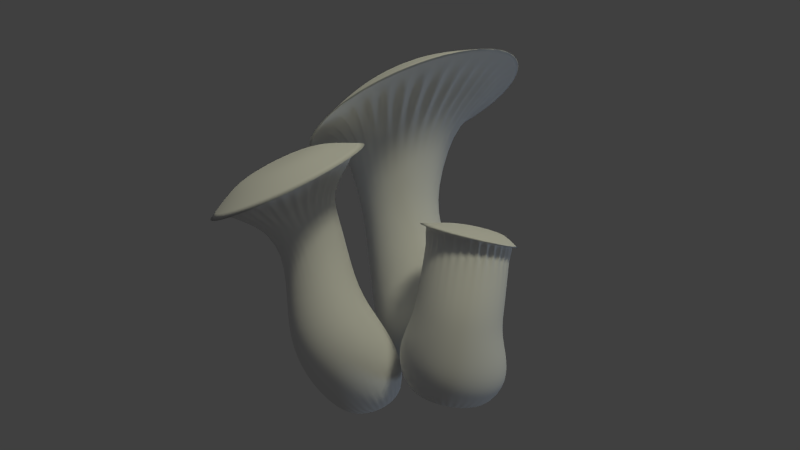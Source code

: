 # Source: Pleurotus_eryngii.blend  (saved by Blender 2.78.0; exported with 4.5.12 LTS)
import bpy
from mathutils import Matrix  # noqa: F401  (used for matrix-valued properties, if any)

bpy.ops.wm.read_factory_settings(use_empty=True)
scene = bpy.context.scene
scene.name = 'Scene'

# ---- collections
col_collection_1 = bpy.data.collections.new('Collection 1'); scene.collection.children.link(col_collection_1)

# ---- materials (node trees are filled in below, after node groups)
mat_xbg = bpy.data.materials.new('XBG')
mat_xbg.alpha_threshold = 0.0
mat_xbg.use_transparent_shadow = False
mat_xbg.preview_render_type = 'CUBE'
mat_xbg.roughness = 0.5
mat_xbg.specular_intensity = 0.0
mat_xbg.line_color = (0.0, 0.0, 0.0, 1.0)

# ---- material node trees

# ---- world
world_world = bpy.data.worlds.new('World'); scene.world = world_world
world_world.color = (0.05088, 0.05088, 0.05088)
world_world.use_sun_shadow = False
world_world.sun_shadow_jitter_overblur = 0.0
world_world.cycles.sampling_method = 'NONE'
world_world.cycles.sample_map_resolution = 256

# ---- cameras
cam_camera_001 = bpy.data.cameras.new('Camera.001')
cam_camera_001.clip_end = 100.0
cam_camera_001.lens = 35.0
cam_camera_001.sensor_width = 32.0
cam_camera_001.sensor_height = 18.0
cam_camera_001.display_size = 2.0
cam_camera_001.dof.focus_distance = 0.0
cam_camera_001.dof.aperture_fstop = 128.0
cam_camera_001.dof.aperture_blades = 6

# ---- lights
light_hemi = bpy.data.lights.new('Hemi', 'SUN')
light_hemi.color = (0.5979, 0.7732, 1.0)
light_hemi.transmission_factor = 0.0
light_hemi.angle = 0.1993
light_hemi.energy = 0.25
light_hemi.shadow_buffer_clip_start = 0.5
light_hemi.shadow_soft_size = 0.1
light_hemi.shadow_cascade_max_distance = 1000.0
light_hemi.cycles.use_multiple_importance_sampling = False
light_sun = bpy.data.lights.new('Sun', 'SUN')
light_sun.color = (1.0, 0.9799, 0.7027)
light_sun.transmission_factor = 0.0
light_sun.angle = 0.1993
light_sun.energy = 1.0
light_sun.shadow_buffer_clip_start = 0.5
light_sun.shadow_soft_size = 0.1
light_sun.shadow_cascade_max_distance = 1000.0
light_sun.cycles.use_multiple_importance_sampling = False
light_lamp_001 = bpy.data.lights.new('Lamp.001', 'POINT')
light_lamp_001.color = (0.8322, 0.8347, 1.0)
light_lamp_001.transmission_factor = 0.0
light_lamp_001.cutoff_distance = 30.0
light_lamp_001.energy = 25.0
light_lamp_001.shadow_buffer_clip_start = 1.001
light_lamp_001.shadow_soft_size = 5.0
light_lamp_001.shadow_maximum_resolution = 0.006
light_lamp_001.use_absolute_resolution = True
light_lamp_001.cycles.use_multiple_importance_sampling = False
light_lamp = bpy.data.lights.new('Lamp', 'POINT')
light_lamp.color = (0.8941, 1.0, 0.9004)
light_lamp.transmission_factor = 0.0
light_lamp.cutoff_distance = 30.0
light_lamp.energy = 100.0
light_lamp.shadow_buffer_clip_start = 1.001
light_lamp.shadow_soft_size = 5.0
light_lamp.shadow_maximum_resolution = 0.006
light_lamp.use_absolute_resolution = True
light_lamp.cycles.use_multiple_importance_sampling = False

# ---- meshes
me_pleurotus_eryngii_002 = bpy.data.meshes.new('Pleurotus eryngii.002')
me_pleurotus_eryngii_002.from_pydata([(-6.26e-08, 0.5609, -4.46e-07), (0.1795, 0.9035, 5.581), (0.1094, 0.5501, -4.46e-07), (0.3453, 0.8916, 5.604), (0.2147, 0.5182, -4.46e-07), (0.5049, 0.8472, 5.626), (0.3116, 0.4664, -4.46e-07), (0.652, 0.772, 5.647), (0.3966, 0.3966, -4.46e-07), (0.781, 0.669, 5.666), (0.4664, 0.3116, -4.46e-07), (0.8869, 0.5421, 5.682), (0.5182, 0.2147, -4.46e-07), (0.9658, 0.3962, 5.694), (0.5501, 0.1094, -4.46e-07), (1.014, 0.2368, 5.702), (0.5609, -1.029e-07, -4.46e-07), (1.031, 0.07011, 5.706), (0.5501, -0.1094, -4.46e-07), (1.015, -0.09746, 5.705), (0.5182, -0.2147, -4.46e-07), (0.967, -0.2595, 5.7), (0.4664, -0.3116, -4.46e-07), (0.8887, -0.4097, 5.69), (0.3966, -0.3966, -4.46e-07), (0.7833, -0.5424, 5.677), (0.3116, -0.4664, -4.46e-07), (0.6547, -0.6525, 5.66), (0.2147, -0.5182, -4.46e-07), (0.5078, -0.7356, 5.641), (0.1094, -0.5501, -4.46e-07), (0.3485, -0.7887, 5.62), (-2.454e-07, -0.5609, -4.46e-07), (0.1827, -0.8097, 5.597), (-0.1094, -0.5501, -4.46e-07), (0.01683, -0.7978, 5.574), (-0.2147, -0.5182, -4.46e-07), (-0.1427, -0.7534, 5.552), (-0.3116, -0.4664, -4.46e-07), (-0.2898, -0.6783, 5.531), (-0.3966, -0.3966, -4.46e-07), (-0.4188, -0.5753, 5.512), (-0.4664, -0.3116, -4.46e-07), (-0.5248, -0.4483, 5.497), (-0.5182, -0.2147, -4.46e-07), (-0.6036, -0.3024, 5.484), (-0.5501, -0.1094, -4.46e-07), (-0.6523, -0.143, 5.476), (-0.5609, 3.964e-07, -4.46e-07), (-0.6689, 0.02367, 5.473), (-0.5501, 0.1094, -4.46e-07), (-0.6529, 0.1912, 5.473), (-0.5182, 0.2147, -4.46e-07), (-0.6049, 0.3533, 5.478), (-0.4664, 0.3116, -4.46e-07), (-0.5266, 0.5035, 5.488), (-0.3966, 0.3966, -4.46e-07), (-0.4211, 0.6362, 5.501), (-0.3116, 0.4664, -4.46e-07), (-0.2925, 0.7462, 5.518), (-0.2147, 0.5182, -4.46e-07), (-0.1457, 0.8294, 5.537), (-0.1094, 0.5501, -4.46e-07), (0.01366, 0.8825, 5.559), (-1.119e-07, 0.9418, 0.9272), (0.08513, 0.9969, 1.848), (0.1964, 0.9894, 2.756), (0.1957, 0.9701, 3.683), (0.1342, 0.7602, 5.253), (0.2786, 0.746, 5.26), (0.3389, 0.956, 3.683), (0.3434, 0.975, 2.756), (0.2676, 0.9789, 1.848), (0.1837, 0.9237, 0.9272), (0.4174, 0.7039, 5.265), (0.4766, 0.9142, 3.683), (0.4847, 0.9321, 2.756), (0.4431, 0.9257, 1.848), (0.3604, 0.8701, 0.9272), (0.5454, 0.6355, 5.27), (0.6035, 0.8463, 3.683), (0.615, 0.8625, 2.756), (0.6048, 0.8392, 1.848), (0.5232, 0.7831, 0.9272), (0.6576, 0.5434, 5.275), (0.7148, 0.7551, 3.683), (0.7292, 0.7688, 2.756), (0.7465, 0.7229, 1.848), (0.6659, 0.6659, 0.9272), (0.7496, 0.4313, 5.278), (0.806, 0.6438, 3.683), (0.8229, 0.6546, 2.756), (0.8628, 0.5812, 1.848), (0.7831, 0.5232, 0.9272), (0.818, 0.3033, 5.28), (0.8739, 0.5169, 3.683), (0.8925, 0.5243, 2.756), (0.9492, 0.4195, 1.848), (0.8701, 0.3604, 0.9272), (0.8602, 0.1644, 5.281), (0.9157, 0.3792, 3.683), (0.9354, 0.383, 2.756), (1.002, 0.244, 1.848), (0.9237, 0.1837, 0.9272), (0.8744, 0.02001, 5.282), (0.9298, 0.236, 3.683), (0.9499, 0.236, 2.756), (1.02, 0.06156, 1.848), (0.9418, -1.975e-07, 0.9272), (0.8602, -0.1244, 5.281), (0.9157, 0.09277, 3.683), (0.9354, 0.08899, 2.756), (1.002, -0.1209, 1.848), (0.9237, -0.1837, 0.9272), (0.818, -0.2633, 5.28), (0.8739, -0.04494, 3.683), (0.8925, -0.05236, 2.756), (0.9492, -0.2964, 1.848), (0.8701, -0.3604, 0.9272), (0.7496, -0.3912, 5.278), (0.806, -0.1719, 3.683), (0.8229, -0.1826, 2.756), (0.8628, -0.4581, 1.848), (0.7831, -0.5232, 0.9272), (0.6576, -0.5034, 5.275), (0.7148, -0.2831, 3.683), (0.7292, -0.2968, 2.756), (0.7465, -0.5998, 1.848), (0.6659, -0.6659, 0.9272), (0.5454, -0.5955, 5.27), (0.6035, -0.3744, 3.683), (0.615, -0.3905, 2.756), (0.6048, -0.7161, 1.848), (0.5232, -0.7831, 0.9272), (0.4174, -0.6639, 5.265), (0.4766, -0.4422, 3.683), (0.4847, -0.4601, 2.756), (0.4431, -0.8025, 1.848), (0.3604, -0.8701, 0.9272), (0.2786, -0.706, 5.26), (0.3389, -0.484, 3.683), (0.3434, -0.503, 2.756), (0.2676, -0.8558, 1.848), (0.1837, -0.9237, 0.9272), (0.1342, -0.7202, 5.253), (0.1957, -0.4981, 3.683), (0.1964, -0.5175, 2.756), (0.08513, -0.8737, 1.848), (-4.188e-07, -0.9418, 0.9272), (-0.01023, -0.706, 5.245), (0.05247, -0.484, 3.683), (0.04941, -0.503, 2.756), (-0.09734, -0.8558, 1.848), (-0.1837, -0.9237, 0.9272), (-0.1491, -0.6639, 5.237), (-0.08523, -0.4422, 3.683), (-0.09193, -0.4601, 2.756), (-0.2728, -0.8025, 1.848), (-0.3604, -0.8701, 0.9272), (-0.2771, -0.5955, 5.227), (-0.2121, -0.3744, 3.683), (-0.2222, -0.3905, 2.756), (-0.4345, -0.7161, 1.848), (-0.5232, -0.7831, 0.9272), (-0.3892, -0.5034, 5.216), (-0.3234, -0.2831, 3.683), (-0.3364, -0.2968, 2.756), (-0.5762, -0.5998, 1.848), (-0.6659, -0.6659, 0.9272), (-0.4813, -0.3912, 5.202), (-0.4147, -0.1719, 3.683), (-0.4301, -0.1826, 2.756), (-0.6925, -0.4581, 1.848), (-0.7831, -0.5232, 0.9272), (-0.5497, -0.2633, 5.187), (-0.4825, -0.04494, 3.683), (-0.4997, -0.05236, 2.756), (-0.779, -0.2964, 1.848), (-0.8701, -0.3604, 0.9272), (-0.5918, -0.1244, 5.187), (-0.5243, 0.09277, 3.683), (-0.5426, 0.08899, 2.756), (-0.8322, -0.1209, 1.848), (-0.9237, -0.1837, 0.9272), (-0.606, 0.02001, 5.187), (-0.5384, 0.236, 3.683), (-0.5571, 0.236, 2.756), (-0.8502, 0.06156, 1.848), (-0.9418, 6.407e-07, 0.9272), (-0.5918, 0.1644, 5.187), (-0.5243, 0.3792, 3.683), (-0.5426, 0.383, 2.756), (-0.8322, 0.244, 1.848), (-0.9237, 0.1837, 0.9272), (-0.5497, 0.3033, 5.187), (-0.4825, 0.5169, 3.683), (-0.4997, 0.5243, 2.756), (-0.779, 0.4195, 1.848), (-0.8701, 0.3604, 0.9272), (-0.4813, 0.4313, 5.202), (-0.4147, 0.6438, 3.683), (-0.4301, 0.6546, 2.756), (-0.6925, 0.5812, 1.848), (-0.7831, 0.5232, 0.9272), (-0.3892, 0.5434, 5.216), (-0.3234, 0.7551, 3.683), (-0.3364, 0.7688, 2.756), (-0.5762, 0.7229, 1.848), (-0.6659, 0.6659, 0.9272), (-0.2771, 0.6355, 5.227), (-0.2121, 0.8463, 3.683), (-0.2222, 0.8625, 2.756), (-0.4345, 0.8392, 1.848), (-0.5232, 0.7831, 0.9272), (-0.1491, 0.7039, 5.237), (-0.08523, 0.9142, 3.683), (-0.09193, 0.9321, 2.756), (-0.2728, 0.9257, 1.848), (-0.3604, 0.8701, 0.9272), (-0.01023, 0.746, 5.245), (0.05247, 0.956, 3.683), (0.04942, 0.975, 2.756), (-0.09734, 0.9789, 1.848), (-0.1837, 0.9237, 0.9272), (0.1185, 0.5153, 5.789), (0.01146, 0.523, 5.775), (0.2214, 0.4867, 5.804), (0.3163, 0.4382, 5.817), (0.3995, 0.3718, 5.829), (0.4678, 0.2899, 5.839), (0.5187, 0.1958, 5.847), (0.5501, 0.09295, 5.852), (0.5608, -0.01456, 5.855), (0.5505, -0.1227, 5.854), (0.5195, -0.2272, 5.851), (0.469, -0.3241, 5.845), (0.401, -0.4097, 5.836), (0.318, -0.4807, 5.826), (0.2233, -0.5343, 5.813), (0.1205, -0.5686, 5.799), (0.01355, -0.5821, 5.785), (-0.09344, -0.5744, 5.77), (-0.1964, -0.5458, 5.755), (-0.2912, -0.4973, 5.742), (-0.3745, -0.4309, 5.73), (-0.4428, -0.349, 5.72), (-0.4937, -0.2548, 5.712), (-0.5251, -0.152, 5.707), (-0.5358, -0.04452, 5.704), (-0.5255, 0.06357, 5.705), (-0.4945, 0.1681, 5.708), (-0.444, 0.265, 5.714), (-0.3759, 0.3506, 5.723), (-0.293, 0.4216, 5.734), (-0.1983, 0.4752, 5.746), (-0.09548, 0.5095, 5.76), (-0.01538, 0.2629, 5.847), (-0.08365, 0.2678, 5.838), (0.0503, 0.2447, 5.856), (0.1108, 0.2137, 5.865), (0.1639, 0.1713, 5.873), (0.2076, 0.1191, 5.879), (0.24, 0.05901, 5.884), (0.26, -0.006595, 5.887), (0.2669, -0.0752, 5.889), (0.2603, -0.1442, 5.889), (0.2405, -0.2109, 5.887), (0.2083, -0.2727, 5.883), (0.1649, -0.3273, 5.877), (0.112, -0.3726, 5.87), (0.05153, -0.4069, 5.862), (-0.01407, -0.4287, 5.854), (-0.08232, -0.4374, 5.844), (-0.1506, -0.4325, 5.835), (-0.2163, -0.4142, 5.826), (-0.2768, -0.3832, 5.817), (-0.3299, -0.3408, 5.809), (-0.3735, -0.2886, 5.803), (-0.406, -0.2285, 5.798), (-0.426, -0.1629, 5.795), (-0.4329, -0.09432, 5.793), (-0.4263, -0.02534, 5.793), (-0.4065, 0.04135, 5.795), (-0.3743, 0.1032, 5.799), (-0.3309, 0.1578, 5.805), (-0.2779, 0.2031, 5.812), (-0.2175, 0.2373, 5.82), (-0.1519, 0.2592, 5.829), (-0.1006, -0.002155, 5.865), (-0.1213, -0.0006671, 5.862), (-0.08072, -0.007692, 5.867), (-0.06237, -0.01707, 5.87), (-0.04628, -0.02991, 5.872), (-0.03306, -0.04575, 5.874), (-0.02323, -0.06395, 5.876), (-0.01715, -0.08383, 5.877), (-0.01508, -0.1046, 5.877), (-0.01708, -0.1255, 5.877), (-0.02307, -0.1457, 5.877), (-0.03283, -0.1645, 5.875), (-0.04599, -0.181, 5.874), (-0.06203, -0.1948, 5.872), (-0.08034, -0.2051, 5.869), (-0.1002, -0.2118, 5.867), (-0.1209, -0.2144, 5.864), (-0.1416, -0.2129, 5.861), (-0.1615, -0.2073, 5.858), (-0.1798, -0.198, 5.856), (-0.1959, -0.1851, 5.853), (-0.2091, -0.1693, 5.851), (-0.219, -0.1511, 5.85), (-0.2251, -0.1312, 5.849), (-0.2271, -0.1104, 5.848), (-0.2251, -0.08951, 5.848), (-0.2191, -0.0693, 5.849), (-0.2094, -0.05056, 5.85), (-0.1962, -0.03401, 5.852), (-0.1802, -0.02028, 5.854), (-0.1619, -0.009909, 5.856), (-0.142, -0.003285, 5.859), (0.173, 0.8083, 5.594), (0.3203, 0.7973, 5.607), (0.4621, 0.7575, 5.619), (0.593, 0.6905, 5.629), (0.7079, 0.5989, 5.637), (0.8023, 0.4861, 5.643), (0.8727, 0.3566, 5.647), (0.9163, 0.2153, 5.648), (0.9315, 0.06759, 5.646), (0.9177, -0.0808, 5.642), (0.8754, -0.2242, 5.635), (0.8062, -0.3571, 5.626), (0.7129, -0.4743, 5.616), (0.5989, -0.5714, 5.604), (0.4687, -0.6447, 5.591), (0.3273, -0.6912, 5.577), (0.1801, -0.7094, 5.564), (0.03274, -0.6983, 5.551), (-0.1091, -0.6585, 5.539), (-0.2399, -0.5915, 5.529), (-0.3548, -0.4999, 5.521), (-0.4492, -0.3872, 5.515), (-0.5196, -0.2576, 5.511), (-0.5632, -0.1163, 5.51), (-0.5785, 0.03137, 5.512), (-0.5646, 0.1798, 5.516), (-0.5223, 0.3231, 5.522), (-0.4532, 0.456, 5.531), (-0.3598, 0.5733, 5.542), (-0.2459, 0.6704, 5.554), (-0.1157, 0.7436, 5.567), (0.02574, 0.7902, 5.58), (0.2087, 0.669, 5.175), (0.3342, 0.644, 5.187), (0.4524, 0.5951, 5.197), (0.5587, 0.524, 5.206), (0.6492, 0.4336, 5.212), (0.7203, 0.3272, 5.217), (0.7692, 0.209, 5.221), (0.7942, 0.08357, 5.222), (0.7942, -0.04435, 5.222), (0.7692, -0.1698, 5.221), (0.7203, -0.288, 5.217), (0.6492, -0.3944, 5.212), (0.5587, -0.4848, 5.206), (0.4524, -0.5559, 5.197), (0.3342, -0.6048, 5.187), (0.2087, -0.6298, 5.175), (0.08082, -0.6298, 5.161), (-0.04464, -0.6048, 5.146), (-0.1628, -0.5559, 5.129), (-0.2692, -0.4848, 5.11), (-0.3596, -0.3944, 5.086), (-0.4307, -0.288, 5.058), (-0.4797, -0.1698, 5.044), (-0.5046, -0.04435, 5.044), (-0.5046, 0.08357, 5.044), (-0.4797, 0.209, 5.044), (-0.4307, 0.3272, 5.058), (-0.3596, 0.4336, 5.086), (-0.2692, 0.524, 5.11), (-0.1628, 0.5951, 5.129), (0.08082, 0.669, 5.161), (-0.04464, 0.644, 5.146), (0.228, 0.7198, 5.639), (0.3555, 0.6977, 5.657), (0.4755, 0.6509, 5.674), (0.5837, 0.5812, 5.689), (0.6757, 0.4911, 5.703), (0.748, 0.3843, 5.714), (0.7979, 0.2647, 5.722), (0.8235, 0.1371, 5.726), (0.8238, 0.006171, 5.727), (0.7987, -0.1229, 5.725), (0.7492, -0.2452, 5.719), (0.6773, -0.356, 5.711), (0.5856, -0.451, 5.699), (0.4778, -0.5267, 5.685), (0.3579, -0.58, 5.669), (0.2305, -0.609, 5.651), (0.1007, -0.6126, 5.634), (-0.02674, -0.5905, 5.616), (-0.1468, -0.5437, 5.599), (-0.2549, -0.474, 5.584), (-0.3469, -0.3839, 5.57), (-0.4193, -0.2771, 5.559), (-0.4692, -0.1575, 5.551), (-0.4948, -0.02985, 5.547), (-0.4951, 0.101, 5.545), (-0.47, 0.2301, 5.548), (-0.4205, 0.3524, 5.554), (-0.3485, 0.4632, 5.562), (-0.2569, 0.5582, 5.574), (-0.149, 0.6339, 5.588), (0.09817, 0.7163, 5.622), (-0.02916, 0.6872, 5.604)], [], [(320, 1, 3, 321, 384), (321, 3, 5, 322, 385), (322, 5, 7, 323, 386), (323, 7, 9, 324, 387), (324, 9, 11, 325, 388), (325, 11, 13, 326, 389), (326, 13, 15, 327, 390), (327, 15, 17, 328, 391), (328, 17, 19, 329, 392), (329, 19, 21, 330, 393), (330, 21, 23, 331, 394), (331, 23, 25, 332, 395), (332, 25, 27, 333, 396), (333, 27, 29, 334, 397), (334, 29, 31, 335, 398), (335, 31, 33, 336, 399), (336, 33, 35, 337, 400), (337, 35, 37, 338, 401), (338, 37, 39, 339, 402), (339, 39, 41, 340, 403), (340, 41, 43, 341, 404), (341, 43, 45, 342, 405), (342, 45, 47, 343, 406), (343, 47, 49, 344, 407), (344, 49, 51, 345, 408), (345, 51, 53, 346, 409), (346, 53, 55, 347, 410), (347, 55, 57, 348, 411), (348, 57, 59, 349, 412), (349, 59, 61, 350, 413), (288, 289, 319, 318, 317, 316, 315, 314, 313, 312, 311, 310, 309, 308, 307, 306, 305, 304, 303, 302, 301, 300, 299, 298, 297, 296, 295, 294, 293, 292, 291, 290), (351, 63, 1, 320, 414), (350, 61, 63, 351, 415), (0, 2, 4, 6, 8, 10, 12, 14, 16, 18, 20, 22, 24, 26, 28, 30, 32, 34, 36, 38, 40, 42, 44, 46, 48, 50, 52, 54, 56, 58, 60, 62), (0, 64, 73, 2), (64, 65, 72, 73), (65, 66, 71, 72), (66, 67, 70, 71), (67, 68, 352, 69, 70), (2, 73, 78, 4), (73, 72, 77, 78), (72, 71, 76, 77), (71, 70, 75, 76), (70, 69, 353, 74, 75), (4, 78, 83, 6), (78, 77, 82, 83), (77, 76, 81, 82), (76, 75, 80, 81), (75, 74, 354, 79, 80), (6, 83, 88, 8), (83, 82, 87, 88), (82, 81, 86, 87), (81, 80, 85, 86), (80, 79, 355, 84, 85), (8, 88, 93, 10), (88, 87, 92, 93), (87, 86, 91, 92), (86, 85, 90, 91), (85, 84, 356, 89, 90), (10, 93, 98, 12), (93, 92, 97, 98), (92, 91, 96, 97), (91, 90, 95, 96), (90, 89, 357, 94, 95), (12, 98, 103, 14), (98, 97, 102, 103), (97, 96, 101, 102), (96, 95, 100, 101), (95, 94, 358, 99, 100), (14, 103, 108, 16), (103, 102, 107, 108), (102, 101, 106, 107), (101, 100, 105, 106), (100, 99, 359, 104, 105), (16, 108, 113, 18), (108, 107, 112, 113), (107, 106, 111, 112), (106, 105, 110, 111), (105, 104, 360, 109, 110), (18, 113, 118, 20), (113, 112, 117, 118), (112, 111, 116, 117), (111, 110, 115, 116), (110, 109, 361, 114, 115), (20, 118, 123, 22), (118, 117, 122, 123), (117, 116, 121, 122), (116, 115, 120, 121), (115, 114, 362, 119, 120), (22, 123, 128, 24), (123, 122, 127, 128), (122, 121, 126, 127), (121, 120, 125, 126), (120, 119, 363, 124, 125), (24, 128, 133, 26), (128, 127, 132, 133), (127, 126, 131, 132), (126, 125, 130, 131), (125, 124, 364, 129, 130), (26, 133, 138, 28), (133, 132, 137, 138), (132, 131, 136, 137), (131, 130, 135, 136), (130, 129, 365, 134, 135), (28, 138, 143, 30), (138, 137, 142, 143), (137, 136, 141, 142), (136, 135, 140, 141), (135, 134, 366, 139, 140), (30, 143, 148, 32), (143, 142, 147, 148), (142, 141, 146, 147), (141, 140, 145, 146), (140, 139, 367, 144, 145), (32, 148, 153, 34), (148, 147, 152, 153), (147, 146, 151, 152), (146, 145, 150, 151), (145, 144, 368, 149, 150), (34, 153, 158, 36), (153, 152, 157, 158), (152, 151, 156, 157), (151, 150, 155, 156), (150, 149, 369, 154, 155), (36, 158, 163, 38), (158, 157, 162, 163), (157, 156, 161, 162), (156, 155, 160, 161), (155, 154, 370, 159, 160), (38, 163, 168, 40), (163, 162, 167, 168), (162, 161, 166, 167), (161, 160, 165, 166), (160, 159, 371, 164, 165), (40, 168, 173, 42), (168, 167, 172, 173), (167, 166, 171, 172), (166, 165, 170, 171), (165, 164, 372, 169, 170), (42, 173, 178, 44), (173, 172, 177, 178), (172, 171, 176, 177), (171, 170, 175, 176), (170, 169, 373, 174, 175), (44, 178, 183, 46), (178, 177, 182, 183), (177, 176, 181, 182), (176, 175, 180, 181), (175, 174, 374, 179, 180), (46, 183, 188, 48), (183, 182, 187, 188), (182, 181, 186, 187), (181, 180, 185, 186), (180, 179, 375, 184, 185), (48, 188, 193, 50), (188, 187, 192, 193), (187, 186, 191, 192), (186, 185, 190, 191), (185, 184, 376, 189, 190), (50, 193, 198, 52), (193, 192, 197, 198), (192, 191, 196, 197), (191, 190, 195, 196), (190, 189, 377, 194, 195), (52, 198, 203, 54), (198, 197, 202, 203), (197, 196, 201, 202), (196, 195, 200, 201), (195, 194, 378, 199, 200), (54, 203, 208, 56), (203, 202, 207, 208), (202, 201, 206, 207), (201, 200, 205, 206), (200, 199, 379, 204, 205), (56, 208, 213, 58), (208, 207, 212, 213), (207, 206, 211, 212), (206, 205, 210, 211), (205, 204, 380, 209, 210), (58, 213, 218, 60), (213, 212, 217, 218), (212, 211, 216, 217), (211, 210, 215, 216), (210, 209, 381, 214, 215), (62, 223, 64, 0), (223, 222, 65, 64), (222, 221, 66, 65), (221, 220, 67, 66), (220, 219, 382, 68, 67), (60, 218, 223, 62), (218, 217, 222, 223), (217, 216, 221, 222), (216, 215, 220, 221), (215, 214, 383, 219, 220), (225, 224, 3, 1), (224, 226, 5, 3), (226, 227, 7, 5), (227, 228, 9, 7), (228, 229, 11, 9), (229, 230, 13, 11), (230, 231, 15, 13), (231, 232, 17, 15), (232, 233, 19, 17), (233, 234, 21, 19), (234, 235, 23, 21), (235, 236, 25, 23), (236, 237, 27, 25), (237, 238, 29, 27), (238, 239, 31, 29), (239, 240, 33, 31), (240, 241, 35, 33), (241, 242, 37, 35), (242, 243, 39, 37), (243, 244, 41, 39), (244, 245, 43, 41), (245, 246, 45, 43), (246, 247, 47, 45), (247, 248, 49, 47), (248, 249, 51, 49), (249, 250, 53, 51), (250, 251, 55, 53), (251, 252, 57, 55), (252, 253, 59, 57), (253, 254, 61, 59), (254, 255, 63, 61), (255, 225, 1, 63), (257, 256, 224, 225), (256, 258, 226, 224), (258, 259, 227, 226), (259, 260, 228, 227), (260, 261, 229, 228), (261, 262, 230, 229), (262, 263, 231, 230), (263, 264, 232, 231), (264, 265, 233, 232), (265, 266, 234, 233), (266, 267, 235, 234), (267, 268, 236, 235), (268, 269, 237, 236), (269, 270, 238, 237), (270, 271, 239, 238), (271, 272, 240, 239), (272, 273, 241, 240), (273, 274, 242, 241), (274, 275, 243, 242), (275, 276, 244, 243), (276, 277, 245, 244), (277, 278, 246, 245), (278, 279, 247, 246), (279, 280, 248, 247), (280, 281, 249, 248), (281, 282, 250, 249), (282, 283, 251, 250), (283, 284, 252, 251), (284, 285, 253, 252), (285, 286, 254, 253), (286, 287, 255, 254), (287, 257, 225, 255), (289, 288, 256, 257), (288, 290, 258, 256), (290, 291, 259, 258), (291, 292, 260, 259), (292, 293, 261, 260), (293, 294, 262, 261), (294, 295, 263, 262), (295, 296, 264, 263), (296, 297, 265, 264), (297, 298, 266, 265), (298, 299, 267, 266), (299, 300, 268, 267), (300, 301, 269, 268), (301, 302, 270, 269), (302, 303, 271, 270), (303, 304, 272, 271), (304, 305, 273, 272), (305, 306, 274, 273), (306, 307, 275, 274), (307, 308, 276, 275), (308, 309, 277, 276), (309, 310, 278, 277), (310, 311, 279, 278), (311, 312, 280, 279), (312, 313, 281, 280), (313, 314, 282, 281), (314, 315, 283, 282), (315, 316, 284, 283), (316, 317, 285, 284), (317, 318, 286, 285), (318, 319, 287, 286), (319, 289, 257, 287), (352, 384, 321, 69), (353, 385, 322, 74), (354, 386, 323, 79), (355, 387, 324, 84), (356, 388, 325, 89), (357, 389, 326, 94), (358, 390, 327, 99), (359, 391, 328, 104), (360, 392, 329, 109), (361, 393, 330, 114), (362, 394, 331, 119), (363, 395, 332, 124), (364, 396, 333, 129), (365, 397, 334, 134), (366, 398, 335, 139), (367, 399, 336, 144), (368, 400, 337, 149), (369, 401, 338, 154), (370, 402, 339, 159), (371, 403, 340, 164), (372, 404, 341, 169), (373, 405, 342, 174), (374, 406, 343, 179), (375, 407, 344, 184), (376, 408, 345, 189), (377, 409, 346, 194), (378, 410, 347, 199), (379, 411, 348, 204), (380, 412, 349, 209), (381, 413, 350, 214), (382, 414, 320, 68), (383, 415, 351, 219), (68, 320, 384, 352), (69, 321, 385, 353), (74, 322, 386, 354), (79, 323, 387, 355), (84, 324, 388, 356), (89, 325, 389, 357), (94, 326, 390, 358), (99, 327, 391, 359), (104, 328, 392, 360), (109, 329, 393, 361), (114, 330, 394, 362), (119, 331, 395, 363), (124, 332, 396, 364), (129, 333, 397, 365), (134, 334, 398, 366), (139, 335, 399, 367), (144, 336, 400, 368), (149, 337, 401, 369), (154, 338, 402, 370), (159, 339, 403, 371), (164, 340, 404, 372), (169, 341, 405, 373), (174, 342, 406, 374), (179, 343, 407, 375), (184, 344, 408, 376), (189, 345, 409, 377), (194, 346, 410, 378), (199, 347, 411, 379), (204, 348, 412, 380), (209, 349, 413, 381), (219, 351, 414, 382), (214, 350, 415, 383)])
me_pleurotus_eryngii_002.polygons.foreach_set('use_smooth', [True] * 354)
_k = {(1, 3): 1.0, (3, 5): 1.0, (5, 7): 1.0, (7, 9): 1.0, (9, 11): 1.0, (11, 13): 1.0, (13, 15): 1.0, (15, 17): 1.0, (17, 19): 1.0, (19, 21): 1.0, (21, 23): 1.0, (23, 25): 1.0, (25, 27): 1.0, (27, 29): 1.0, (29, 31): 1.0, (31, 33): 1.0, (33, 35): 1.0, (35, 37): 1.0, (37, 39): 1.0, (39, 41): 1.0, (41, 43): 1.0, (43, 45): 1.0, (45, 47): 1.0, (47, 49): 1.0, (49, 51): 1.0, (51, 53): 1.0, (53, 55): 1.0, (55, 57): 1.0, (57, 59): 1.0, (59, 61): 1.0, (61, 63): 1.0, (1, 63): 1.0, (69, 321): 1.0, (74, 322): 1.0, (79, 323): 1.0, (84, 324): 1.0, (89, 325): 1.0, (94, 326): 1.0, (99, 327): 1.0, (104, 328): 1.0, (109, 329): 1.0, (114, 330): 1.0, (119, 331): 1.0, (124, 332): 1.0, (129, 333): 1.0, (134, 334): 1.0, (139, 335): 1.0, (144, 336): 1.0, (149, 337): 1.0, (154, 338): 1.0, (159, 339): 1.0, (164, 340): 1.0, (169, 341): 1.0, (174, 342): 1.0, (179, 343): 1.0, (184, 344): 1.0, (189, 345): 1.0, (194, 346): 1.0, (199, 347): 1.0, (204, 348): 1.0, (209, 349): 1.0, (214, 350): 1.0, (219, 351): 1.0, (68, 320): 1.0}
me_pleurotus_eryngii_002.attributes.new('crease_edge', 'FLOAT', 'EDGE').data.foreach_set('value', [_k.get((min(e.vertices), max(e.vertices)), 0.0) for e in me_pleurotus_eryngii_002.edges])
me_pleurotus_eryngii_002.materials.append(mat_xbg)
me_pleurotus_eryngii_002.use_remesh_preserve_volume = False
me_pleurotus_eryngii_002.use_remesh_preserve_attributes = False
me_pleurotus_eryngii_002.use_mirror_vertex_groups = False
me_pleurotus_eryngii_002.update()
me_pleurotus_eryngii_001 = bpy.data.meshes.new('Pleurotus eryngii.001')
me_pleurotus_eryngii_001.from_pydata([(-0.01072, 0.6658, -1.907e-06), (-0.05321, 1.974, 5.955), (0.1191, 0.653, -1.907e-06), (0.3371, 1.941, 5.988), (0.2439, 0.6151, -1.907e-06), (0.713, 1.832, 6.023), (0.359, 0.5536, -1.907e-06), (1.06, 1.651, 6.059), (0.4598, 0.4709, -1.907e-06), (1.365, 1.406, 6.095), (0.5426, 0.37, -1.907e-06), (1.616, 1.106, 6.129), (0.6041, 0.255, -1.907e-06), (1.804, 0.7616, 6.161), (0.6419, 0.1302, -1.907e-06), (1.921, 0.3873, 6.188), (0.6547, 0.0003443, -1.907e-06), (1.963, -0.003122, 6.21), (0.6419, -0.1295, -1.907e-06), (1.927, -0.3945, 6.226), (0.6041, -0.2543, -1.907e-06), (1.817, -0.7719, 6.235), (0.5426, -0.3694, -1.907e-06), (1.635, -1.121, 6.237), (0.4598, -0.4702, -1.907e-06), (1.389, -1.428, 6.232), (0.359, -0.553, -1.907e-06), (1.088, -1.681, 6.22), (0.2439, -0.6144, -1.907e-06), (0.7443, -1.871, 6.202), (0.1191, -0.6523, -1.907e-06), (0.3704, -1.989, 6.178), (-0.01072, -0.6651, -1.907e-06), (-0.01926, -2.033, 6.149), (-0.1405, -0.6523, -1.907e-06), (-0.4095, -2.0, 6.116), (-0.2654, -0.6144, -1.907e-06), (-0.7855, -1.891, 6.081), (-0.3804, -0.553, -1.907e-06), (-1.133, -1.71, 6.045), (-0.4813, -0.4702, -1.907e-06), (-1.438, -1.465, 6.009), (-0.564, -0.3694, -1.907e-06), (-1.689, -1.165, 5.975), (-0.6255, -0.2543, -1.907e-06), (-1.876, -0.8206, 5.943), (-0.6634, -0.1295, -1.907e-06), (-1.993, -0.4462, 5.916), (-0.6762, 0.0003449, -1.907e-06), (-2.035, -0.0558, 5.894), (-0.6634, 0.1302, -1.907e-06), (-2.0, 0.3356, 5.878), (-0.6255, 0.255, -1.907e-06), (-1.889, 0.713, 5.869), (-0.564, 0.37, -1.907e-06), (-1.708, 1.062, 5.867), (-0.4813, 0.4709, -1.907e-06), (-1.462, 1.369, 5.872), (-0.3804, 0.5536, -1.907e-06), (-1.161, 1.622, 5.884), (-0.2654, 0.6151, -1.907e-06), (-0.8168, 1.812, 5.902), (-0.1405, 0.653, -1.907e-06), (-0.4428, 1.931, 5.926), (-0.1705, 1.114, 1.043), (-0.4299, 1.101, 2.119), (-0.502, 0.8871, 3.079), (-0.0616, 0.5534, 4.535), (-0.2044, 0.9731, 5.485), (-0.01258, 0.9543, 5.493), (0.07819, 0.5407, 4.532), (-0.3276, 0.8699, 3.079), (-0.2127, 1.08, 2.119), (0.04946, 1.093, 1.043), (0.172, 0.8985, 5.5), (0.214, 0.5027, 4.529), (-0.16, 0.819, 3.079), (-0.003734, 1.017, 2.119), (0.2613, 1.029, 1.042), (0.3424, 0.808, 5.505), (0.3455, 0.4411, 4.523), (-0.005418, 0.7364, 3.079), (0.189, 0.9141, 2.118), (0.4568, 0.9261, 1.041), (0.492, 0.6861, 5.51), (0.469, 0.3581, 4.515), (0.13, 0.6253, 3.079), (0.3578, 0.7761, 2.118), (0.628, 0.7872, 1.041), (0.615, 0.5376, 5.513), (0.5931, 0.2574, 4.5), (0.2412, 0.4898, 3.079), (0.4962, 0.608, 2.118), (0.7681, 0.6179, 1.04), (0.7065, 0.3682, 5.515), (0.7023, 0.1425, 4.483), (0.3238, 0.3353, 3.079), (0.599, 0.4162, 2.118), (0.8723, 0.4248, 1.04), (0.7627, 0.1843, 5.517), (0.7404, 0.01668, 4.483), (0.3747, 0.1676, 3.079), (0.6624, 0.208, 2.118), (0.9364, 0.2152, 1.04), (0.7819, -0.00689, 5.517), (0.7533, -0.1141, 4.483), (0.3918, -0.006792, 3.079), (0.6838, -0.008442, 2.118), (0.958, -0.002799, 1.04), (0.7633, -0.1981, 5.517), (0.7404, -0.245, 4.483), (0.3747, -0.1812, 3.079), (0.6624, -0.2249, 2.118), (0.9364, -0.2208, 1.04), (0.7076, -0.382, 5.515), (0.7023, -0.3708, 4.483), (0.3238, -0.3489, 3.079), (0.599, -0.4331, 2.118), (0.8723, -0.4304, 1.04), (0.617, -0.5514, 5.512), (0.6403, -0.4867, 4.483), (0.2412, -0.5034, 3.079), (0.4962, -0.6249, 2.118), (0.7681, -0.6236, 1.04), (0.4949, -0.6999, 5.509), (0.5484, -0.5885, 4.486), (0.13, -0.6389, 3.079), (0.3578, -0.7931, 2.118), (0.628, -0.7929, 1.041), (0.3455, -0.8218, 5.504), (0.3793, -0.6733, 4.511), (-0.005418, -0.75, 3.079), (0.189, -0.9311, 2.118), (0.4568, -0.9319, 1.041), (0.1753, -0.9124, 5.498), (0.2377, -0.7358, 4.52), (-0.16, -0.8326, 3.079), (-0.003734, -1.034, 2.119), (0.2613, -1.035, 1.042), (-0.00939, -0.9682, 5.492), (0.09395, -0.7743, 4.527), (-0.3276, -0.8835, 3.079), (-0.2127, -1.097, 2.119), (0.04946, -1.099, 1.043), (-0.2013, -0.9871, 5.484), (-0.04753, -0.7875, 4.53), (-0.502, -0.9007, 3.079), (-0.4299, -1.118, 2.119), (-0.1705, -1.12, 1.043), (-0.3931, -0.9682, 5.475), (-0.1876, -0.7748, 4.534), (-0.6764, -0.8835, 3.079), (-0.647, -1.097, 2.119), (-0.3902, -1.099, 1.044), (-0.5774, -0.9125, 5.465), (-0.3184, -0.7367, 4.536), (-0.8441, -0.8326, 3.079), (-0.8557, -1.034, 2.12), (-0.6012, -1.035, 1.044), (-0.7471, -0.8219, 5.454), (-0.4389, -0.6748, 4.537), (-0.9986, -0.75, 3.079), (-1.048, -0.9312, 2.12), (-0.7954, -0.9321, 1.045), (-0.8956, -0.7, 5.441), (-0.5448, -0.5915, 4.539), (-1.134, -0.6389, 3.079), (-1.216, -0.7932, 2.12), (-0.9652, -0.7932, 1.045), (-1.017, -0.5515, 5.424), (-0.6343, -0.4901, 4.541), (-1.245, -0.5034, 3.079), (-1.354, -0.625, 2.12), (-1.105, -0.6239, 1.045), (-1.108, -0.382, 5.405), (-0.6983, -0.3742, 4.542), (-1.328, -0.3489, 3.079), (-1.457, -0.4332, 2.12), (-1.209, -0.4307, 1.045), (-1.164, -0.1982, 5.405), (-0.74, -0.2485, 4.543), (-1.379, -0.1812, 3.079), (-1.521, -0.2251, 2.12), (-1.273, -0.2211, 1.046), (-1.183, -0.006999, 5.406), (-0.7541, -0.1177, 4.543), (-1.396, -0.006791, 3.079), (-1.542, -0.00858, 2.12), (-1.295, -0.003181, 1.046), (-1.165, 0.1842, 5.406), (-0.7426, 0.01313, 4.544), (-1.379, 0.1676, 3.079), (-1.521, 0.2079, 2.12), (-1.273, 0.2148, 1.046), (-1.109, 0.3681, 5.406), (-0.7049, 0.1389, 4.544), (-1.328, 0.3353, 3.079), (-1.457, 0.4161, 2.12), (-1.209, 0.4244, 1.045), (-1.019, 0.5375, 5.424), (-0.6422, 0.2549, 4.544), (-1.245, 0.4898, 3.079), (-1.354, 0.6079, 2.12), (-1.105, 0.6176, 1.045), (-0.8977, 0.686, 5.442), (-0.5582, 0.3565, 4.544), (-1.134, 0.6253, 3.079), (-1.216, 0.776, 2.12), (-0.9652, 0.7869, 1.045), (-0.7492, 0.8079, 5.455), (-0.4528, 0.44, 4.542), (-0.9986, 0.7364, 3.079), (-1.048, 0.914, 2.12), (-0.7954, 0.9259, 1.045), (-0.5799, 0.8985, 5.466), (-0.334, 0.502, 4.541), (-0.8441, 0.819, 3.079), (-0.8557, 1.017, 2.12), (-0.6012, 1.029, 1.044), (-0.3959, 0.9542, 5.476), (-0.2006, 0.5403, 4.538), (-0.6764, 0.8699, 3.079), (-0.647, 1.08, 2.119), (-0.3902, 1.093, 1.044), (0.168, 1.263, 6.383), (-0.08371, 1.285, 6.362), (0.4105, 1.193, 6.406), (0.6344, 1.077, 6.429), (0.8312, 0.9184, 6.453), (0.9932, 0.7246, 6.475), (1.114, 0.5028, 6.495), (1.19, 0.2613, 6.513), (1.217, 0.009451, 6.527), (1.194, -0.243, 6.537), (1.123, -0.4864, 6.543), (1.005, -0.7115, 6.544), (0.8467, -0.9094, 6.541), (0.6527, -1.073, 6.534), (0.4308, -1.195, 6.522), (0.1895, -1.272, 6.506), (-0.06181, -1.3, 6.488), (-0.3136, -1.278, 6.466), (-0.5561, -1.208, 6.444), (-0.78, -1.092, 6.42), (-0.9767, -0.9335, 6.397), (-1.139, -0.7397, 6.375), (-1.26, -0.5178, 6.355), (-1.335, -0.2764, 6.337), (-1.362, -0.02453, 6.323), (-1.339, 0.2279, 6.313), (-1.268, 0.4714, 6.307), (-1.151, 0.6964, 6.306), (-0.9922, 0.8944, 6.309), (-0.7982, 1.058, 6.316), (-0.5763, 1.18, 6.328), (-0.335, 1.257, 6.344), (0.06978, 0.8101, 6.512), (-0.09086, 0.8239, 6.498), (0.2245, 0.7652, 6.526), (0.3674, 0.6909, 6.541), (0.493, 0.59, 6.556), (0.5963, 0.4663, 6.57), (0.6736, 0.3248, 6.583), (0.7217, 0.1707, 6.594), (0.7389, 0.009972, 6.603), (0.7244, -0.1511, 6.61), (0.6789, -0.3065, 6.614), (0.6041, -0.4501, 6.615), (0.5028, -0.5764, 6.613), (0.379, -0.6806, 6.608), (0.2374, -0.7587, 6.6), (0.08349, -0.8077, 6.59), (-0.07689, -0.8256, 6.578), (-0.2375, -0.8119, 6.565), (-0.3923, -0.767, 6.55), (-0.5352, -0.6926, 6.536), (-0.6607, -0.5917, 6.521), (-0.7641, -0.4681, 6.507), (-0.8413, -0.3265, 6.494), (-0.8894, -0.1724, 6.482), (-0.9066, -0.01171, 6.473), (-0.8922, 0.1494, 6.467), (-0.8467, 0.3047, 6.463), (-0.7718, 0.4483, 6.462), (-0.6706, 0.5746, 6.464), (-0.5468, 0.6789, 6.469), (-0.4052, 0.7569, 6.477), (-0.2512, 0.8059, 6.487), (-0.04117, 0.2472, 6.57), (-0.08986, 0.2514, 6.566), (0.005717, 0.2336, 6.574), (0.04902, 0.2111, 6.579), (0.08706, 0.1805, 6.583), (0.1184, 0.143, 6.587), (0.1418, 0.1001, 6.591), (0.1564, 0.05343, 6.595), (0.1616, 0.004732, 6.597), (0.1572, -0.04409, 6.599), (0.1434, -0.09116, 6.601), (0.1207, -0.1347, 6.601), (0.09006, -0.173, 6.6), (0.05254, -0.2045, 6.599), (0.00963, -0.2282, 6.597), (-0.03702, -0.243, 6.594), (-0.08562, -0.2485, 6.59), (-0.1343, -0.2443, 6.586), (-0.1812, -0.2307, 6.581), (-0.2245, -0.2082, 6.577), (-0.2625, -0.1776, 6.572), (-0.2939, -0.1401, 6.568), (-0.3173, -0.09723, 6.564), (-0.3319, -0.05053, 6.561), (-0.3371, -0.001838, 6.558), (-0.3327, 0.04698, 6.556), (-0.3189, 0.09405, 6.555), (-0.2962, 0.1376, 6.555), (-0.2655, 0.1758, 6.555), (-0.228, 0.2074, 6.557), (-0.1851, 0.2311, 6.559), (-0.1385, 0.2459, 6.562), (-0.06415, 1.75, 5.991), (0.2809, 1.72, 6.004), (0.6133, 1.624, 6.019), (0.9202, 1.464, 6.034), (1.19, 1.247, 6.049), (1.412, 0.9818, 6.063), (1.578, 0.6777, 6.076), (1.681, 0.3467, 6.087), (1.718, 0.001573, 6.097), (1.687, -0.3445, 6.103), (1.589, -0.6781, 6.107), (1.429, -0.9865, 6.108), (1.211, -1.258, 6.106), (0.9451, -1.482, 6.101), (0.641, -1.649, 6.093), (0.3103, -1.755, 6.083), (-0.03414, -1.793, 6.071), (-0.3792, -1.764, 6.058), (-0.7115, -1.667, 6.043), (-1.018, -1.508, 6.028), (-1.288, -1.291, 6.013), (-1.51, -1.025, 5.999), (-1.676, -0.7211, 5.986), (-1.779, -0.3902, 5.975), (-1.816, -0.045, 5.966), (-1.785, 0.301, 5.959), (-1.688, 0.6347, 5.955), (-1.527, 0.9431, 5.954), (-1.309, 1.214, 5.956), (-1.043, 1.438, 5.961), (-0.7393, 1.606, 5.969), (-0.4086, 1.711, 5.979), (-0.09836, 0.8525, 5.389), (0.06836, 0.8194, 5.403), (0.2257, 0.7546, 5.415), (0.3677, 0.6605, 5.425), (0.4888, 0.5408, 5.433), (0.5843, 0.4, 5.438), (0.6503, 0.2435, 5.442), (0.6842, 0.07745, 5.443), (0.6849, -0.09191, 5.443), (0.6517, -0.258, 5.441), (0.5866, -0.4145, 5.437), (0.4922, -0.5554, 5.431), (0.3719, -0.6751, 5.424), (0.2306, -0.7693, 5.414), (0.07362, -0.8341, 5.402), (-0.09299, -0.8671, 5.387), (-0.2628, -0.8671, 5.371), (-0.4292, -0.8341, 5.353), (-0.5858, -0.7693, 5.333), (-0.7265, -0.6752, 5.31), (-0.8455, -0.5554, 5.281), (-1.002, -0.4159, 5.268), (-1.086, -0.2598, 5.257), (-1.119, -0.0937, 5.257), (-1.119, 0.07568, 5.257), (-1.086, 0.2418, 5.257), (-1.003, 0.3987, 5.269), (-0.8486, 0.5408, 5.283), (-0.7301, 0.6605, 5.311), (-0.5899, 0.7546, 5.335), (-0.268, 0.8524, 5.373), (-0.434, 0.8194, 5.355), (0.07513, 1.535, 6.088), (0.3752, 1.479, 6.114), (0.6583, 1.366, 6.142), (0.9137, 1.199, 6.171), (1.131, 0.9854, 6.198), (1.303, 0.7331, 6.224), (1.423, 0.4518, 6.247), (1.485, 0.1524, 6.266), (1.487, -0.1538, 6.281), (1.43, -0.4548, 6.291), (1.316, -0.7392, 6.295), (1.148, -0.996, 6.294), (0.9341, -1.215, 6.287), (0.6816, -1.389, 6.276), (0.4005, -1.51, 6.259), (0.1015, -1.573, 6.238), (-0.2039, -1.577, 6.214), (-0.5039, -1.521, 6.188), (-0.7871, -1.408, 6.16), (-1.042, -1.241, 6.131), (-1.26, -1.028, 6.104), (-1.432, -0.7754, 6.078), (-1.551, -0.4941, 6.055), (-1.613, -0.1946, 6.036), (-1.616, 0.1115, 6.021), (-1.559, 0.4125, 6.011), (-1.445, 0.6969, 6.007), (-1.277, 0.9537, 6.008), (-1.063, 1.173, 6.014), (-0.8104, 1.346, 6.026), (-0.2303, 1.531, 6.064), (-0.5293, 1.467, 6.043)], [], [(320, 1, 3, 321, 384), (321, 3, 5, 322, 385), (322, 5, 7, 323, 386), (323, 7, 9, 324, 387), (324, 9, 11, 325, 388), (325, 11, 13, 326, 389), (326, 13, 15, 327, 390), (327, 15, 17, 328, 391), (328, 17, 19, 329, 392), (329, 19, 21, 330, 393), (330, 21, 23, 331, 394), (331, 23, 25, 332, 395), (332, 25, 27, 333, 396), (333, 27, 29, 334, 397), (334, 29, 31, 335, 398), (335, 31, 33, 336, 399), (336, 33, 35, 337, 400), (337, 35, 37, 338, 401), (338, 37, 39, 339, 402), (339, 39, 41, 340, 403), (340, 41, 43, 341, 404), (341, 43, 45, 342, 405), (342, 45, 47, 343, 406), (343, 47, 49, 344, 407), (344, 49, 51, 345, 408), (345, 51, 53, 346, 409), (346, 53, 55, 347, 410), (347, 55, 57, 348, 411), (348, 57, 59, 349, 412), (349, 59, 61, 350, 413), (288, 289, 319, 318, 317, 316, 315, 314, 313, 312, 311, 310, 309, 308, 307, 306, 305, 304, 303, 302, 301, 300, 299, 298, 297, 296, 295, 294, 293, 292, 291, 290), (351, 63, 1, 320, 414), (350, 61, 63, 351, 415), (0, 2, 4, 6, 8, 10, 12, 14, 16, 18, 20, 22, 24, 26, 28, 30, 32, 34, 36, 38, 40, 42, 44, 46, 48, 50, 52, 54, 56, 58, 60, 62), (0, 64, 73, 2), (64, 65, 72, 73), (65, 66, 71, 72), (66, 67, 70, 71), (67, 68, 352, 69, 70), (2, 73, 78, 4), (73, 72, 77, 78), (72, 71, 76, 77), (71, 70, 75, 76), (70, 69, 353, 74, 75), (4, 78, 83, 6), (78, 77, 82, 83), (77, 76, 81, 82), (76, 75, 80, 81), (75, 74, 354, 79, 80), (6, 83, 88, 8), (83, 82, 87, 88), (82, 81, 86, 87), (81, 80, 85, 86), (80, 79, 355, 84, 85), (8, 88, 93, 10), (88, 87, 92, 93), (87, 86, 91, 92), (86, 85, 90, 91), (85, 84, 356, 89, 90), (10, 93, 98, 12), (93, 92, 97, 98), (92, 91, 96, 97), (91, 90, 95, 96), (90, 89, 357, 94, 95), (12, 98, 103, 14), (98, 97, 102, 103), (97, 96, 101, 102), (96, 95, 100, 101), (95, 94, 358, 99, 100), (14, 103, 108, 16), (103, 102, 107, 108), (102, 101, 106, 107), (101, 100, 105, 106), (100, 99, 359, 104, 105), (16, 108, 113, 18), (108, 107, 112, 113), (107, 106, 111, 112), (106, 105, 110, 111), (105, 104, 360, 109, 110), (18, 113, 118, 20), (113, 112, 117, 118), (112, 111, 116, 117), (111, 110, 115, 116), (110, 109, 361, 114, 115), (20, 118, 123, 22), (118, 117, 122, 123), (117, 116, 121, 122), (116, 115, 120, 121), (115, 114, 362, 119, 120), (22, 123, 128, 24), (123, 122, 127, 128), (122, 121, 126, 127), (121, 120, 125, 126), (120, 119, 363, 124, 125), (24, 128, 133, 26), (128, 127, 132, 133), (127, 126, 131, 132), (126, 125, 130, 131), (125, 124, 364, 129, 130), (26, 133, 138, 28), (133, 132, 137, 138), (132, 131, 136, 137), (131, 130, 135, 136), (130, 129, 365, 134, 135), (28, 138, 143, 30), (138, 137, 142, 143), (137, 136, 141, 142), (136, 135, 140, 141), (135, 134, 366, 139, 140), (30, 143, 148, 32), (143, 142, 147, 148), (142, 141, 146, 147), (141, 140, 145, 146), (140, 139, 367, 144, 145), (32, 148, 153, 34), (148, 147, 152, 153), (147, 146, 151, 152), (146, 145, 150, 151), (145, 144, 368, 149, 150), (34, 153, 158, 36), (153, 152, 157, 158), (152, 151, 156, 157), (151, 150, 155, 156), (150, 149, 369, 154, 155), (36, 158, 163, 38), (158, 157, 162, 163), (157, 156, 161, 162), (156, 155, 160, 161), (155, 154, 370, 159, 160), (38, 163, 168, 40), (163, 162, 167, 168), (162, 161, 166, 167), (161, 160, 165, 166), (160, 159, 371, 164, 165), (40, 168, 173, 42), (168, 167, 172, 173), (167, 166, 171, 172), (166, 165, 170, 171), (165, 164, 372, 169, 170), (42, 173, 178, 44), (173, 172, 177, 178), (172, 171, 176, 177), (171, 170, 175, 176), (170, 169, 373, 174, 175), (44, 178, 183, 46), (178, 177, 182, 183), (177, 176, 181, 182), (176, 175, 180, 181), (175, 174, 374, 179, 180), (46, 183, 188, 48), (183, 182, 187, 188), (182, 181, 186, 187), (181, 180, 185, 186), (180, 179, 375, 184, 185), (48, 188, 193, 50), (188, 187, 192, 193), (187, 186, 191, 192), (186, 185, 190, 191), (185, 184, 376, 189, 190), (50, 193, 198, 52), (193, 192, 197, 198), (192, 191, 196, 197), (191, 190, 195, 196), (190, 189, 377, 194, 195), (52, 198, 203, 54), (198, 197, 202, 203), (197, 196, 201, 202), (196, 195, 200, 201), (195, 194, 378, 199, 200), (54, 203, 208, 56), (203, 202, 207, 208), (202, 201, 206, 207), (201, 200, 205, 206), (200, 199, 379, 204, 205), (56, 208, 213, 58), (208, 207, 212, 213), (207, 206, 211, 212), (206, 205, 210, 211), (205, 204, 380, 209, 210), (58, 213, 218, 60), (213, 212, 217, 218), (212, 211, 216, 217), (211, 210, 215, 216), (210, 209, 381, 214, 215), (62, 223, 64, 0), (223, 222, 65, 64), (222, 221, 66, 65), (221, 220, 67, 66), (220, 219, 382, 68, 67), (60, 218, 223, 62), (218, 217, 222, 223), (217, 216, 221, 222), (216, 215, 220, 221), (215, 214, 383, 219, 220), (225, 224, 3, 1), (224, 226, 5, 3), (226, 227, 7, 5), (227, 228, 9, 7), (228, 229, 11, 9), (229, 230, 13, 11), (230, 231, 15, 13), (231, 232, 17, 15), (232, 233, 19, 17), (233, 234, 21, 19), (234, 235, 23, 21), (235, 236, 25, 23), (236, 237, 27, 25), (237, 238, 29, 27), (238, 239, 31, 29), (239, 240, 33, 31), (240, 241, 35, 33), (241, 242, 37, 35), (242, 243, 39, 37), (243, 244, 41, 39), (244, 245, 43, 41), (245, 246, 45, 43), (246, 247, 47, 45), (247, 248, 49, 47), (248, 249, 51, 49), (249, 250, 53, 51), (250, 251, 55, 53), (251, 252, 57, 55), (252, 253, 59, 57), (253, 254, 61, 59), (254, 255, 63, 61), (255, 225, 1, 63), (257, 256, 224, 225), (256, 258, 226, 224), (258, 259, 227, 226), (259, 260, 228, 227), (260, 261, 229, 228), (261, 262, 230, 229), (262, 263, 231, 230), (263, 264, 232, 231), (264, 265, 233, 232), (265, 266, 234, 233), (266, 267, 235, 234), (267, 268, 236, 235), (268, 269, 237, 236), (269, 270, 238, 237), (270, 271, 239, 238), (271, 272, 240, 239), (272, 273, 241, 240), (273, 274, 242, 241), (274, 275, 243, 242), (275, 276, 244, 243), (276, 277, 245, 244), (277, 278, 246, 245), (278, 279, 247, 246), (279, 280, 248, 247), (280, 281, 249, 248), (281, 282, 250, 249), (282, 283, 251, 250), (283, 284, 252, 251), (284, 285, 253, 252), (285, 286, 254, 253), (286, 287, 255, 254), (287, 257, 225, 255), (289, 288, 256, 257), (288, 290, 258, 256), (290, 291, 259, 258), (291, 292, 260, 259), (292, 293, 261, 260), (293, 294, 262, 261), (294, 295, 263, 262), (295, 296, 264, 263), (296, 297, 265, 264), (297, 298, 266, 265), (298, 299, 267, 266), (299, 300, 268, 267), (300, 301, 269, 268), (301, 302, 270, 269), (302, 303, 271, 270), (303, 304, 272, 271), (304, 305, 273, 272), (305, 306, 274, 273), (306, 307, 275, 274), (307, 308, 276, 275), (308, 309, 277, 276), (309, 310, 278, 277), (310, 311, 279, 278), (311, 312, 280, 279), (312, 313, 281, 280), (313, 314, 282, 281), (314, 315, 283, 282), (315, 316, 284, 283), (316, 317, 285, 284), (317, 318, 286, 285), (318, 319, 287, 286), (319, 289, 257, 287), (352, 384, 321, 69), (353, 385, 322, 74), (354, 386, 323, 79), (355, 387, 324, 84), (356, 388, 325, 89), (357, 389, 326, 94), (358, 390, 327, 99), (359, 391, 328, 104), (360, 392, 329, 109), (361, 393, 330, 114), (362, 394, 331, 119), (363, 395, 332, 124), (364, 396, 333, 129), (365, 397, 334, 134), (366, 398, 335, 139), (367, 399, 336, 144), (368, 400, 337, 149), (369, 401, 338, 154), (370, 402, 339, 159), (371, 403, 340, 164), (372, 404, 341, 169), (373, 405, 342, 174), (374, 406, 343, 179), (375, 407, 344, 184), (376, 408, 345, 189), (377, 409, 346, 194), (378, 410, 347, 199), (379, 411, 348, 204), (380, 412, 349, 209), (381, 413, 350, 214), (382, 414, 320, 68), (383, 415, 351, 219), (68, 320, 384, 352), (69, 321, 385, 353), (74, 322, 386, 354), (79, 323, 387, 355), (84, 324, 388, 356), (89, 325, 389, 357), (94, 326, 390, 358), (99, 327, 391, 359), (104, 328, 392, 360), (109, 329, 393, 361), (114, 330, 394, 362), (119, 331, 395, 363), (124, 332, 396, 364), (129, 333, 397, 365), (134, 334, 398, 366), (139, 335, 399, 367), (144, 336, 400, 368), (149, 337, 401, 369), (154, 338, 402, 370), (159, 339, 403, 371), (164, 340, 404, 372), (169, 341, 405, 373), (174, 342, 406, 374), (179, 343, 407, 375), (184, 344, 408, 376), (189, 345, 409, 377), (194, 346, 410, 378), (199, 347, 411, 379), (204, 348, 412, 380), (209, 349, 413, 381), (219, 351, 414, 382), (214, 350, 415, 383)])
me_pleurotus_eryngii_001.polygons.foreach_set('use_smooth', [True] * 354)
_k = {(1, 3): 1.0, (3, 5): 1.0, (5, 7): 1.0, (7, 9): 1.0, (9, 11): 1.0, (11, 13): 1.0, (13, 15): 1.0, (15, 17): 1.0, (17, 19): 1.0, (19, 21): 1.0, (21, 23): 1.0, (23, 25): 1.0, (25, 27): 1.0, (27, 29): 1.0, (29, 31): 1.0, (31, 33): 1.0, (33, 35): 1.0, (35, 37): 1.0, (37, 39): 1.0, (39, 41): 1.0, (41, 43): 1.0, (43, 45): 1.0, (45, 47): 1.0, (47, 49): 1.0, (49, 51): 1.0, (51, 53): 1.0, (53, 55): 1.0, (55, 57): 1.0, (57, 59): 1.0, (59, 61): 1.0, (61, 63): 1.0, (1, 63): 1.0, (69, 321): 1.0, (74, 322): 1.0, (79, 323): 1.0, (84, 324): 1.0, (89, 325): 1.0, (94, 326): 1.0, (99, 327): 1.0, (104, 328): 1.0, (109, 329): 1.0, (114, 330): 1.0, (119, 331): 1.0, (124, 332): 1.0, (129, 333): 1.0, (134, 334): 1.0, (139, 335): 1.0, (144, 336): 1.0, (149, 337): 1.0, (154, 338): 1.0, (159, 339): 1.0, (164, 340): 1.0, (169, 341): 1.0, (174, 342): 1.0, (179, 343): 1.0, (184, 344): 1.0, (189, 345): 1.0, (194, 346): 1.0, (199, 347): 1.0, (204, 348): 1.0, (209, 349): 1.0, (214, 350): 1.0, (219, 351): 1.0, (68, 320): 1.0}
me_pleurotus_eryngii_001.attributes.new('crease_edge', 'FLOAT', 'EDGE').data.foreach_set('value', [_k.get((min(e.vertices), max(e.vertices)), 0.0) for e in me_pleurotus_eryngii_001.edges])
me_pleurotus_eryngii_001.materials.append(mat_xbg)
me_pleurotus_eryngii_001.use_remesh_preserve_volume = False
me_pleurotus_eryngii_001.use_remesh_preserve_attributes = False
me_pleurotus_eryngii_001.use_mirror_vertex_groups = False
me_pleurotus_eryngii_001.update()
me_pleurotus_eryngii = bpy.data.meshes.new('Pleurotus eryngii')
me_pleurotus_eryngii.from_pydata([(-6.26e-08, 0.5609, -4.46e-07), (0.4885, 2.202, 5.025), (0.1094, 0.5501, -4.46e-07), (0.9256, 2.172, 5.123), (0.2147, 0.5182, -4.46e-07), (1.345, 2.057, 5.232), (0.3116, 0.4664, -4.46e-07), (1.732, 1.86, 5.347), (0.3966, 0.3966, -4.46e-07), (2.07, 1.589, 5.465), (0.4664, 0.3116, -4.46e-07), (2.347, 1.256, 5.58), (0.5182, 0.2147, -4.46e-07), (2.553, 0.8716, 5.689), (0.5501, 0.1094, -4.46e-07), (2.678, 0.452, 5.787), (0.5609, -1.029e-07, -4.46e-07), (2.719, 0.01288, 5.871), (0.5501, -0.1094, -4.46e-07), (2.674, -0.4288, 5.937), (0.5182, -0.2147, -4.46e-07), (2.544, -0.8562, 5.982), (0.4664, -0.3116, -4.46e-07), (2.336, -1.253, 6.005), (0.3966, -0.3966, -4.46e-07), (2.055, -1.603, 6.006), (0.3116, -0.4664, -4.46e-07), (1.714, -1.894, 5.983), (0.2147, -0.5182, -4.46e-07), (1.326, -2.115, 5.939), (0.1094, -0.5501, -4.46e-07), (0.9047, -2.256, 5.873), (-2.454e-07, -0.5609, -4.46e-07), (0.4672, -2.312, 5.791), (-0.1094, -0.5501, -4.46e-07), (0.03013, -2.282, 5.693), (-0.2147, -0.5182, -4.46e-07), (-0.3897, -2.167, 5.584), (-0.3116, -0.4664, -4.46e-07), (-0.7762, -1.97, 5.469), (-0.3966, -0.3966, -4.46e-07), (-1.115, -1.699, 5.351), (-0.4664, -0.3116, -4.46e-07), (-1.392, -1.366, 5.236), (-0.5182, -0.2147, -4.46e-07), (-1.597, -0.9816, 5.127), (-0.5501, -0.1094, -4.46e-07), (-1.722, -0.562, 5.028), (-0.5609, 3.964e-07, -4.46e-07), (-1.763, -0.1229, 4.945), (-0.5501, 0.1094, -4.46e-07), (-1.718, 0.3188, 4.879), (-0.5182, 0.2147, -4.46e-07), (-1.589, 0.7462, 4.834), (-0.4664, 0.3116, -4.46e-07), (-1.38, 1.143, 4.81), (-0.3966, 0.3966, -4.46e-07), (-1.099, 1.493, 4.81), (-0.3116, 0.4664, -4.46e-07), (-0.7585, 1.784, 4.833), (-0.2147, 0.5182, -4.46e-07), (-0.37, 2.005, 4.877), (-0.1094, 0.5501, -4.46e-07), (0.05107, 2.146, 4.942), (-1.119e-07, 0.9418, 0.9272), (-1.111e-07, 0.9353, 1.854), (-0.1299, 0.7535, 2.782), (-0.1306, 0.7341, 3.709), (0.1224, 1.214, 5.044), (0.3593, 1.191, 5.055), (0.01257, 0.72, 3.709), (0.01707, 0.739, 2.782), (0.1825, 0.9173, 1.854), (0.1837, 0.9237, 0.9272), (0.5871, 1.122, 5.065), (0.1503, 0.6782, 3.709), (0.1584, 0.6961, 2.782), (0.3579, 0.8641, 1.854), (0.3604, 0.8701, 0.9272), (0.797, 1.01, 5.073), (0.2772, 0.6104, 3.709), (0.2887, 0.6265, 2.782), (0.5196, 0.7777, 1.854), (0.5232, 0.7831, 0.9272), (0.981, 0.8586, 5.079), (0.3884, 0.5191, 3.709), (0.4029, 0.5328, 2.782), (0.6614, 0.6614, 1.854), (0.6659, 0.6659, 0.9272), (1.132, 0.6746, 5.084), (0.4797, 0.4078, 3.709), (0.4966, 0.4186, 2.782), (0.7777, 0.5196, 1.854), (0.7831, 0.5232, 0.9272), (1.244, 0.4647, 5.088), (0.5476, 0.2809, 3.709), (0.5662, 0.2883, 2.782), (0.8641, 0.3579, 1.854), (0.8701, 0.3604, 0.9272), (1.313, 0.2369, 5.09), (0.5893, 0.1432, 3.709), (0.6091, 0.147, 2.782), (0.9173, 0.1825, 1.854), (0.9237, 0.1837, 0.9272), (1.337, -2.652e-07, 5.091), (0.6034, -1.459e-07, 3.709), (0.6235, -1.507e-07, 2.782), (0.9353, -1.959e-07, 1.854), (0.9418, -1.975e-07, 0.9272), (1.313, -0.2369, 5.09), (0.5893, -0.1432, 3.709), (0.6091, -0.147, 2.782), (0.9173, -0.1825, 1.854), (0.9237, -0.1837, 0.9272), (1.244, -0.4647, 5.088), (0.5476, -0.2809, 3.709), (0.5662, -0.2883, 2.782), (0.8641, -0.3579, 1.854), (0.8701, -0.3604, 0.9272), (1.132, -0.6746, 5.084), (0.4797, -0.4078, 3.709), (0.4966, -0.4186, 2.782), (0.7777, -0.5196, 1.854), (0.7831, -0.5232, 0.9272), (0.981, -0.8586, 5.079), (0.3884, -0.5191, 3.709), (0.4029, -0.5328, 2.782), (0.6614, -0.6614, 1.854), (0.6659, -0.6659, 0.9272), (0.797, -1.01, 5.073), (0.2772, -0.6104, 3.709), (0.2887, -0.6265, 2.782), (0.5196, -0.7777, 1.854), (0.5232, -0.7831, 0.9272), (0.5871, -1.122, 5.065), (0.1503, -0.6782, 3.709), (0.1584, -0.6961, 2.782), (0.3579, -0.8641, 1.854), (0.3604, -0.8701, 0.9272), (0.3593, -1.191, 5.055), (0.01257, -0.72, 3.709), (0.01707, -0.739, 2.782), (0.1825, -0.9173, 1.854), (0.1837, -0.9237, 0.9272), (0.1224, -1.214, 5.044), (-0.1306, -0.7341, 3.709), (-0.1299, -0.7535, 2.782), (-4.158e-07, -0.9353, 1.854), (-4.188e-07, -0.9418, 0.9272), (-0.1145, -1.191, 5.031), (-0.2739, -0.72, 3.709), (-0.2769, -0.739, 2.782), (-0.1825, -0.9173, 1.854), (-0.1837, -0.9237, 0.9272), (-0.3423, -1.122, 5.017), (-0.4116, -0.6782, 3.709), (-0.4183, -0.6961, 2.782), (-0.3579, -0.8641, 1.854), (-0.3604, -0.8701, 0.9272), (-0.5523, -1.01, 5.002), (-0.5385, -0.6104, 3.709), (-0.5485, -0.6265, 2.782), (-0.5196, -0.7777, 1.854), (-0.5232, -0.7831, 0.9272), (-0.7363, -0.8586, 4.984), (-0.6497, -0.5191, 3.709), (-0.6627, -0.5328, 2.782), (-0.6614, -0.6614, 1.854), (-0.6659, -0.6659, 0.9272), (-0.8873, -0.6746, 4.96), (-0.741, -0.4078, 3.709), (-0.7564, -0.4186, 2.782), (-0.7777, -0.5196, 1.854), (-0.7831, -0.5232, 0.9272), (-0.9995, -0.4647, 4.935), (-0.8088, -0.2809, 3.709), (-0.826, -0.2883, 2.782), (-0.8641, -0.3579, 1.854), (-0.8701, -0.3604, 0.9272), (-1.069, -0.2369, 4.935), (-0.8506, -0.1432, 3.709), (-0.8689, -0.147, 2.782), (-0.9173, -0.1825, 1.854), (-0.9237, -0.1837, 0.9272), (-1.092, 8.158e-07, 4.935), (-0.8647, 5.075e-07, 3.709), (-0.8834, 5.199e-07, 2.782), (-0.9353, 6.366e-07, 1.854), (-0.9418, 6.407e-07, 0.9272), (-1.069, 0.2369, 4.935), (-0.8506, 0.1432, 3.709), (-0.8689, 0.147, 2.782), (-0.9173, 0.1825, 1.854), (-0.9237, 0.1837, 0.9272), (-0.9995, 0.4647, 4.935), (-0.8088, 0.2809, 3.709), (-0.826, 0.2883, 2.782), (-0.8641, 0.3579, 1.854), (-0.8701, 0.3604, 0.9272), (-0.8873, 0.6746, 4.96), (-0.741, 0.4078, 3.709), (-0.7564, 0.4186, 2.782), (-0.7777, 0.5196, 1.854), (-0.7831, 0.5232, 0.9272), (-0.7363, 0.8586, 4.984), (-0.6497, 0.5191, 3.709), (-0.6627, 0.5328, 2.782), (-0.6614, 0.6614, 1.854), (-0.6659, 0.6659, 0.9272), (-0.5523, 1.01, 5.002), (-0.5385, 0.6104, 3.709), (-0.5485, 0.6265, 2.782), (-0.5196, 0.7777, 1.854), (-0.5232, 0.7831, 0.9272), (-0.3423, 1.122, 5.017), (-0.4116, 0.6782, 3.709), (-0.4183, 0.6961, 2.782), (-0.3579, 0.8641, 1.854), (-0.3604, 0.8701, 0.9272), (-0.1145, 1.191, 5.031), (-0.2739, 0.72, 3.709), (-0.2769, 0.739, 2.782), (-0.1825, 0.9173, 1.854), (-0.1837, 0.9237, 0.9272), (0.6697, 1.46, 5.682), (0.3878, 1.479, 5.619), (0.9405, 1.385, 5.752), (1.19, 1.258, 5.827), (1.408, 1.084, 5.902), (1.587, 0.8685, 5.977), (1.719, 0.6208, 6.047), (1.8, 0.3501, 6.111), (1.827, 0.06687, 6.164), (1.798, -0.2181, 6.207), (1.714, -0.4937, 6.236), (1.579, -0.7495, 6.251), (1.398, -0.9756, 6.252), (1.178, -1.163, 6.237), (0.9278, -1.305, 6.208), (0.6562, -1.397, 6.166), (0.374, -1.433, 6.113), (0.0921, -1.414, 6.05), (-0.1787, -1.339, 5.98), (-0.428, -1.212, 5.905), (-0.6463, -1.038, 5.829), (-0.825, -0.8223, 5.755), (-0.9575, -0.5746, 5.684), (-1.038, -0.3039, 5.621), (-1.065, -0.02069, 5.567), (-1.036, 0.2642, 5.525), (-0.9522, 0.5399, 5.495), (-0.8174, 0.7957, 5.48), (-0.6365, 1.022, 5.48), (-0.4166, 1.21, 5.495), (-0.166, 1.352, 5.524), (0.1056, 1.443, 5.565), (0.5357, 0.9636, 5.888), (0.3558, 0.9761, 5.848), (0.7085, 0.916, 5.933), (0.8676, 0.835, 5.98), (1.007, 0.7236, 6.029), (1.121, 0.5863, 6.076), (1.205, 0.4282, 6.121), (1.257, 0.2555, 6.161), (1.274, 0.07478, 6.196), (1.255, -0.107, 6.223), (1.202, -0.2829, 6.241), (1.116, -0.4462, 6.251), (1.001, -0.5904, 6.251), (0.8603, -0.7102, 6.242), (0.7004, -0.8009, 6.224), (0.5271, -0.8591, 6.197), (0.347, -0.8824, 6.163), (0.1671, -0.87, 6.122), (-0.005704, -0.8223, 6.078), (-0.1648, -0.7413, 6.03), (-0.3041, -0.63, 5.982), (-0.4181, -0.4926, 5.934), (-0.5026, -0.3346, 5.889), (-0.5543, -0.1618, 5.849), (-0.5712, 0.01891, 5.815), (-0.5526, 0.2007, 5.788), (-0.4993, 0.3766, 5.769), (-0.4132, 0.5399, 5.759), (-0.2978, 0.6841, 5.759), (-0.1575, 0.8039, 5.768), (0.002415, 0.8946, 5.787), (0.1757, 0.9527, 5.814), (0.397, 0.3329, 6.018), (0.3425, 0.3367, 6.006), (0.4494, 0.3185, 6.032), (0.4976, 0.2939, 6.046), (0.5398, 0.2602, 6.061), (0.5744, 0.2186, 6.075), (0.6, 0.1707, 6.089), (0.6156, 0.1183, 6.101), (0.6207, 0.06357, 6.111), (0.6151, 0.008475, 6.12), (0.5989, -0.04483, 6.125), (0.5729, -0.09429, 6.128), (0.5379, -0.138, 6.128), (0.4954, -0.1743, 6.125), (0.4469, -0.2018, 6.12), (0.3944, -0.2194, 6.112), (0.3398, -0.2265, 6.101), (0.2853, -0.2227, 6.089), (0.2329, -0.2083, 6.076), (0.1847, -0.1837, 6.061), (0.1425, -0.15, 6.047), (0.108, -0.1084, 6.032), (0.08236, -0.06047, 6.019), (0.0667, -0.008131, 6.006), (0.06159, 0.04664, 5.996), (0.06722, 0.1017, 5.988), (0.08338, 0.155, 5.982), (0.1094, 0.2045, 5.979), (0.1444, 0.2482, 5.979), (0.1869, 0.2845, 5.982), (0.2354, 0.312, 5.987), (0.2879, 0.3296, 5.996), (0.4691, 1.953, 5.097), (0.8578, 1.924, 5.165), (1.231, 1.82, 5.24), (1.576, 1.643, 5.321), (1.877, 1.401, 5.404), (2.125, 1.104, 5.486), (2.308, 0.7626, 5.564), (2.421, 0.3897, 5.635), (2.459, 5.707e-05, 5.696), (2.42, -0.3915, 5.745), (2.306, -0.77, 5.779), (2.122, -1.121, 5.799), (1.874, -1.43, 5.802), (1.571, -1.687, 5.789), (1.227, -1.88, 5.76), (0.8526, -2.004, 5.717), (0.4638, -2.052, 5.66), (0.07511, -2.023, 5.593), (-0.2986, -1.918, 5.518), (-0.6428, -1.742, 5.437), (-0.9444, -1.5, 5.354), (-1.192, -1.203, 5.272), (-1.376, -0.8612, 5.194), (-1.488, -0.4884, 5.123), (-1.526, -0.09871, 5.062), (-1.487, 0.2929, 5.013), (-1.374, 0.6713, 4.978), (-1.189, 1.022, 4.959), (-0.9407, 1.332, 4.956), (-0.6384, 1.588, 4.969), (-0.2937, 1.782, 4.998), (0.08028, 1.905, 5.041), (0.2447, 1.065, 4.916), (0.4505, 1.024, 4.936), (0.6444, 0.9434, 4.952), (0.8188, 0.8268, 4.966), (0.9672, 0.6784, 4.977), (1.084, 0.5039, 4.986), (1.164, 0.3101, 4.991), (1.205, 0.1043, 4.994), (1.205, -0.1056, 4.994), (1.164, -0.3114, 4.991), (1.084, -0.5053, 4.986), (0.9672, -0.6797, 4.977), (0.8188, -0.8281, 4.966), (0.6444, -0.9447, 4.952), (0.4505, -1.025, 4.936), (0.2447, -1.066, 4.916), (0.03484, -1.066, 4.894), (-0.171, -1.025, 4.869), (-0.3648, -0.9447, 4.841), (-0.5393, -0.8281, 4.809), (-0.6877, -0.6797, 4.77), (-0.8043, -0.5053, 4.724), (-0.8846, -0.3114, 4.7), (-0.9255, -0.1056, 4.7), (-0.9255, 0.1043, 4.7), (-0.8846, 0.3101, 4.7), (-0.8043, 0.504, 4.724), (-0.6877, 0.6784, 4.77), (-0.5393, 0.8268, 4.809), (-0.3648, 0.9434, 4.841), (0.03484, 1.065, 4.894), (-0.171, 1.024, 4.869), (0.6107, 1.725, 5.265), (0.9463, 1.667, 5.346), (1.262, 1.545, 5.434), (1.546, 1.362, 5.525), (1.787, 1.125, 5.616), (1.976, 0.8444, 5.704), (2.105, 0.5298, 5.785), (2.171, 0.1935, 5.856), (2.169, -0.1514, 5.915), (2.1, -0.4917, 5.958), (1.968, -0.8143, 5.985), (1.776, -1.107, 5.995), (1.533, -1.358, 5.986), (1.247, -1.558, 5.96), (0.9304, -1.7, 5.917), (0.5942, -1.777, 5.859), (0.2517, -1.788, 5.788), (-0.0838, -1.731, 5.707), (-0.3996, -1.608, 5.619), (-0.6834, -1.425, 5.528), (-0.9244, -1.189, 5.437), (-1.113, -0.9076, 5.349), (-1.243, -0.5929, 5.268), (-1.308, -0.2567, 5.197), (-1.306, 0.08823, 5.138), (-1.238, 0.4285, 5.095), (-1.105, 0.7511, 5.068), (-0.9138, 1.044, 5.058), (-0.6705, 1.295, 5.067), (-0.3849, 1.495, 5.093), (0.2683, 1.714, 5.194), (-0.06788, 1.637, 5.136)], [], [(320, 1, 3, 321, 384), (321, 3, 5, 322, 385), (322, 5, 7, 323, 386), (323, 7, 9, 324, 387), (324, 9, 11, 325, 388), (325, 11, 13, 326, 389), (326, 13, 15, 327, 390), (327, 15, 17, 328, 391), (328, 17, 19, 329, 392), (329, 19, 21, 330, 393), (330, 21, 23, 331, 394), (331, 23, 25, 332, 395), (332, 25, 27, 333, 396), (333, 27, 29, 334, 397), (334, 29, 31, 335, 398), (335, 31, 33, 336, 399), (336, 33, 35, 337, 400), (337, 35, 37, 338, 401), (338, 37, 39, 339, 402), (339, 39, 41, 340, 403), (340, 41, 43, 341, 404), (341, 43, 45, 342, 405), (342, 45, 47, 343, 406), (343, 47, 49, 344, 407), (344, 49, 51, 345, 408), (345, 51, 53, 346, 409), (346, 53, 55, 347, 410), (347, 55, 57, 348, 411), (348, 57, 59, 349, 412), (349, 59, 61, 350, 413), (288, 289, 319, 318, 317, 316, 315, 314, 313, 312, 311, 310, 309, 308, 307, 306, 305, 304, 303, 302, 301, 300, 299, 298, 297, 296, 295, 294, 293, 292, 291, 290), (351, 63, 1, 320, 414), (350, 61, 63, 351, 415), (0, 2, 4, 6, 8, 10, 12, 14, 16, 18, 20, 22, 24, 26, 28, 30, 32, 34, 36, 38, 40, 42, 44, 46, 48, 50, 52, 54, 56, 58, 60, 62), (0, 64, 73, 2), (64, 65, 72, 73), (65, 66, 71, 72), (66, 67, 70, 71), (67, 68, 352, 69, 70), (2, 73, 78, 4), (73, 72, 77, 78), (72, 71, 76, 77), (71, 70, 75, 76), (70, 69, 353, 74, 75), (4, 78, 83, 6), (78, 77, 82, 83), (77, 76, 81, 82), (76, 75, 80, 81), (75, 74, 354, 79, 80), (6, 83, 88, 8), (83, 82, 87, 88), (82, 81, 86, 87), (81, 80, 85, 86), (80, 79, 355, 84, 85), (8, 88, 93, 10), (88, 87, 92, 93), (87, 86, 91, 92), (86, 85, 90, 91), (85, 84, 356, 89, 90), (10, 93, 98, 12), (93, 92, 97, 98), (92, 91, 96, 97), (91, 90, 95, 96), (90, 89, 357, 94, 95), (12, 98, 103, 14), (98, 97, 102, 103), (97, 96, 101, 102), (96, 95, 100, 101), (95, 94, 358, 99, 100), (14, 103, 108, 16), (103, 102, 107, 108), (102, 101, 106, 107), (101, 100, 105, 106), (100, 99, 359, 104, 105), (16, 108, 113, 18), (108, 107, 112, 113), (107, 106, 111, 112), (106, 105, 110, 111), (105, 104, 360, 109, 110), (18, 113, 118, 20), (113, 112, 117, 118), (112, 111, 116, 117), (111, 110, 115, 116), (110, 109, 361, 114, 115), (20, 118, 123, 22), (118, 117, 122, 123), (117, 116, 121, 122), (116, 115, 120, 121), (115, 114, 362, 119, 120), (22, 123, 128, 24), (123, 122, 127, 128), (122, 121, 126, 127), (121, 120, 125, 126), (120, 119, 363, 124, 125), (24, 128, 133, 26), (128, 127, 132, 133), (127, 126, 131, 132), (126, 125, 130, 131), (125, 124, 364, 129, 130), (26, 133, 138, 28), (133, 132, 137, 138), (132, 131, 136, 137), (131, 130, 135, 136), (130, 129, 365, 134, 135), (28, 138, 143, 30), (138, 137, 142, 143), (137, 136, 141, 142), (136, 135, 140, 141), (135, 134, 366, 139, 140), (30, 143, 148, 32), (143, 142, 147, 148), (142, 141, 146, 147), (141, 140, 145, 146), (140, 139, 367, 144, 145), (32, 148, 153, 34), (148, 147, 152, 153), (147, 146, 151, 152), (146, 145, 150, 151), (145, 144, 368, 149, 150), (34, 153, 158, 36), (153, 152, 157, 158), (152, 151, 156, 157), (151, 150, 155, 156), (150, 149, 369, 154, 155), (36, 158, 163, 38), (158, 157, 162, 163), (157, 156, 161, 162), (156, 155, 160, 161), (155, 154, 370, 159, 160), (38, 163, 168, 40), (163, 162, 167, 168), (162, 161, 166, 167), (161, 160, 165, 166), (160, 159, 371, 164, 165), (40, 168, 173, 42), (168, 167, 172, 173), (167, 166, 171, 172), (166, 165, 170, 171), (165, 164, 372, 169, 170), (42, 173, 178, 44), (173, 172, 177, 178), (172, 171, 176, 177), (171, 170, 175, 176), (170, 169, 373, 174, 175), (44, 178, 183, 46), (178, 177, 182, 183), (177, 176, 181, 182), (176, 175, 180, 181), (175, 174, 374, 179, 180), (46, 183, 188, 48), (183, 182, 187, 188), (182, 181, 186, 187), (181, 180, 185, 186), (180, 179, 375, 184, 185), (48, 188, 193, 50), (188, 187, 192, 193), (187, 186, 191, 192), (186, 185, 190, 191), (185, 184, 376, 189, 190), (50, 193, 198, 52), (193, 192, 197, 198), (192, 191, 196, 197), (191, 190, 195, 196), (190, 189, 377, 194, 195), (52, 198, 203, 54), (198, 197, 202, 203), (197, 196, 201, 202), (196, 195, 200, 201), (195, 194, 378, 199, 200), (54, 203, 208, 56), (203, 202, 207, 208), (202, 201, 206, 207), (201, 200, 205, 206), (200, 199, 379, 204, 205), (56, 208, 213, 58), (208, 207, 212, 213), (207, 206, 211, 212), (206, 205, 210, 211), (205, 204, 380, 209, 210), (58, 213, 218, 60), (213, 212, 217, 218), (212, 211, 216, 217), (211, 210, 215, 216), (210, 209, 381, 214, 215), (62, 223, 64, 0), (223, 222, 65, 64), (222, 221, 66, 65), (221, 220, 67, 66), (220, 219, 382, 68, 67), (60, 218, 223, 62), (218, 217, 222, 223), (217, 216, 221, 222), (216, 215, 220, 221), (215, 214, 383, 219, 220), (225, 224, 3, 1), (224, 226, 5, 3), (226, 227, 7, 5), (227, 228, 9, 7), (228, 229, 11, 9), (229, 230, 13, 11), (230, 231, 15, 13), (231, 232, 17, 15), (232, 233, 19, 17), (233, 234, 21, 19), (234, 235, 23, 21), (235, 236, 25, 23), (236, 237, 27, 25), (237, 238, 29, 27), (238, 239, 31, 29), (239, 240, 33, 31), (240, 241, 35, 33), (241, 242, 37, 35), (242, 243, 39, 37), (243, 244, 41, 39), (244, 245, 43, 41), (245, 246, 45, 43), (246, 247, 47, 45), (247, 248, 49, 47), (248, 249, 51, 49), (249, 250, 53, 51), (250, 251, 55, 53), (251, 252, 57, 55), (252, 253, 59, 57), (253, 254, 61, 59), (254, 255, 63, 61), (255, 225, 1, 63), (257, 256, 224, 225), (256, 258, 226, 224), (258, 259, 227, 226), (259, 260, 228, 227), (260, 261, 229, 228), (261, 262, 230, 229), (262, 263, 231, 230), (263, 264, 232, 231), (264, 265, 233, 232), (265, 266, 234, 233), (266, 267, 235, 234), (267, 268, 236, 235), (268, 269, 237, 236), (269, 270, 238, 237), (270, 271, 239, 238), (271, 272, 240, 239), (272, 273, 241, 240), (273, 274, 242, 241), (274, 275, 243, 242), (275, 276, 244, 243), (276, 277, 245, 244), (277, 278, 246, 245), (278, 279, 247, 246), (279, 280, 248, 247), (280, 281, 249, 248), (281, 282, 250, 249), (282, 283, 251, 250), (283, 284, 252, 251), (284, 285, 253, 252), (285, 286, 254, 253), (286, 287, 255, 254), (287, 257, 225, 255), (289, 288, 256, 257), (288, 290, 258, 256), (290, 291, 259, 258), (291, 292, 260, 259), (292, 293, 261, 260), (293, 294, 262, 261), (294, 295, 263, 262), (295, 296, 264, 263), (296, 297, 265, 264), (297, 298, 266, 265), (298, 299, 267, 266), (299, 300, 268, 267), (300, 301, 269, 268), (301, 302, 270, 269), (302, 303, 271, 270), (303, 304, 272, 271), (304, 305, 273, 272), (305, 306, 274, 273), (306, 307, 275, 274), (307, 308, 276, 275), (308, 309, 277, 276), (309, 310, 278, 277), (310, 311, 279, 278), (311, 312, 280, 279), (312, 313, 281, 280), (313, 314, 282, 281), (314, 315, 283, 282), (315, 316, 284, 283), (316, 317, 285, 284), (317, 318, 286, 285), (318, 319, 287, 286), (319, 289, 257, 287), (352, 384, 321, 69), (353, 385, 322, 74), (354, 386, 323, 79), (355, 387, 324, 84), (356, 388, 325, 89), (357, 389, 326, 94), (358, 390, 327, 99), (359, 391, 328, 104), (360, 392, 329, 109), (361, 393, 330, 114), (362, 394, 331, 119), (363, 395, 332, 124), (364, 396, 333, 129), (365, 397, 334, 134), (366, 398, 335, 139), (367, 399, 336, 144), (368, 400, 337, 149), (369, 401, 338, 154), (370, 402, 339, 159), (371, 403, 340, 164), (372, 404, 341, 169), (373, 405, 342, 174), (374, 406, 343, 179), (375, 407, 344, 184), (376, 408, 345, 189), (377, 409, 346, 194), (378, 410, 347, 199), (379, 411, 348, 204), (380, 412, 349, 209), (381, 413, 350, 214), (382, 414, 320, 68), (383, 415, 351, 219), (68, 320, 384, 352), (69, 321, 385, 353), (74, 322, 386, 354), (79, 323, 387, 355), (84, 324, 388, 356), (89, 325, 389, 357), (94, 326, 390, 358), (99, 327, 391, 359), (104, 328, 392, 360), (109, 329, 393, 361), (114, 330, 394, 362), (119, 331, 395, 363), (124, 332, 396, 364), (129, 333, 397, 365), (134, 334, 398, 366), (139, 335, 399, 367), (144, 336, 400, 368), (149, 337, 401, 369), (154, 338, 402, 370), (159, 339, 403, 371), (164, 340, 404, 372), (169, 341, 405, 373), (174, 342, 406, 374), (179, 343, 407, 375), (184, 344, 408, 376), (189, 345, 409, 377), (194, 346, 410, 378), (199, 347, 411, 379), (204, 348, 412, 380), (209, 349, 413, 381), (219, 351, 414, 382), (214, 350, 415, 383)])
me_pleurotus_eryngii.polygons.foreach_set('use_smooth', [True] * 354)
_k = {(1, 3): 1.0, (3, 5): 1.0, (5, 7): 1.0, (7, 9): 1.0, (9, 11): 1.0, (11, 13): 1.0, (13, 15): 1.0, (15, 17): 1.0, (17, 19): 1.0, (19, 21): 1.0, (21, 23): 1.0, (23, 25): 1.0, (25, 27): 1.0, (27, 29): 1.0, (29, 31): 1.0, (31, 33): 1.0, (33, 35): 1.0, (35, 37): 1.0, (37, 39): 1.0, (39, 41): 1.0, (41, 43): 1.0, (43, 45): 1.0, (45, 47): 1.0, (47, 49): 1.0, (49, 51): 1.0, (51, 53): 1.0, (53, 55): 1.0, (55, 57): 1.0, (57, 59): 1.0, (59, 61): 1.0, (61, 63): 1.0, (1, 63): 1.0, (69, 321): 1.0, (74, 322): 1.0, (79, 323): 1.0, (84, 324): 1.0, (89, 325): 1.0, (94, 326): 1.0, (99, 327): 1.0, (104, 328): 1.0, (109, 329): 1.0, (114, 330): 1.0, (119, 331): 1.0, (124, 332): 1.0, (129, 333): 1.0, (134, 334): 1.0, (139, 335): 1.0, (144, 336): 1.0, (149, 337): 1.0, (154, 338): 1.0, (159, 339): 1.0, (164, 340): 1.0, (169, 341): 1.0, (174, 342): 1.0, (179, 343): 1.0, (184, 344): 1.0, (189, 345): 1.0, (194, 346): 1.0, (199, 347): 1.0, (204, 348): 1.0, (209, 349): 1.0, (214, 350): 1.0, (219, 351): 1.0, (68, 320): 1.0}
me_pleurotus_eryngii.attributes.new('crease_edge', 'FLOAT', 'EDGE').data.foreach_set('value', [_k.get((min(e.vertices), max(e.vertices)), 0.0) for e in me_pleurotus_eryngii.edges])
me_pleurotus_eryngii.materials.append(mat_xbg)
me_pleurotus_eryngii.use_remesh_preserve_volume = False
me_pleurotus_eryngii.use_remesh_preserve_attributes = False
me_pleurotus_eryngii.use_mirror_vertex_groups = False
me_pleurotus_eryngii.update()

# ---- objects
ob_camera = bpy.data.objects.new('Camera', cam_camera_001)
ob_hemi = bpy.data.objects.new('Hemi', light_hemi)
ob_sun = bpy.data.objects.new('Sun', light_sun)
ob_pleurotus_eryngii_3 = bpy.data.objects.new('Pleurotus eryngii-3', me_pleurotus_eryngii_002)
ob_pleurotus_eryngii_2 = bpy.data.objects.new('Pleurotus eryngii-2', me_pleurotus_eryngii_001)
ob_pleurotus_eryngii_1 = bpy.data.objects.new('Pleurotus eryngii-1', me_pleurotus_eryngii)
ob_lamp_001 = bpy.data.objects.new('Lamp.001', light_lamp_001)
ob_lamp = bpy.data.objects.new('Lamp', light_lamp)

# ---- transforms, parenting, visibility, modifiers, constraints
ob_camera.location = (-13.4, -9.502, 0.2058)
ob_camera.rotation_euler = (1.564, -3.776e-07, -0.966)
ob_camera.scale = (1.0, 1.0, 1.0)
ob_camera.lineart.crease_threshold = 0.0
ob_hemi.location = (17.84, -30.53, 0.0)
ob_hemi.rotation_euler = (-2.228, 0.8516, -3.015)
ob_hemi.lineart.crease_threshold = 0.0
ob_sun.location = (-14.4, -38.12, 13.25)
ob_sun.rotation_euler = (0.07325, -0.6625, 1.006)
ob_sun.lineart.crease_threshold = 0.0
ob_pleurotus_eryngii_3.location = (-0.0653, -1.305, -3.102)
ob_pleurotus_eryngii_3.rotation_euler = (-0.1305, -0.1347, 2.527)
ob_pleurotus_eryngii_3.scale = (1.037, 1.037, 0.5471)
ob_pleurotus_eryngii_3.lineart.crease_threshold = 0.0
_vg = ob_pleurotus_eryngii_3.vertex_groups.new(name='TOP')
_vg = ob_pleurotus_eryngii_3.vertex_groups.new(name='out')
_m = ob_pleurotus_eryngii_3.modifiers.new('Subsurf', 'SUBSURF')
_m.uv_smooth = 'PRESERVE_CORNERS'
_m.quality = 2
_m.levels = 2
_m.show_only_control_edges = False
ob_pleurotus_eryngii_2.location = (-0.09756, 0.1841, -3.35)
ob_pleurotus_eryngii_2.rotation_euler = (-0.207, -0.3438, 0.05037)
ob_pleurotus_eryngii_2.scale = (0.7609, 0.7609, 0.7609)
ob_pleurotus_eryngii_2.lineart.crease_threshold = 0.0
_vg = ob_pleurotus_eryngii_2.vertex_groups.new(name='TOP')
_vg = ob_pleurotus_eryngii_2.vertex_groups.new(name='out')
_m = ob_pleurotus_eryngii_2.modifiers.new('Subsurf', 'SUBSURF')
_m.uv_smooth = 'PRESERVE_CORNERS'
_m.quality = 2
_m.levels = 2
_m.show_only_control_edges = False
ob_pleurotus_eryngii_1.location = (1.146, -0.2451, -2.974)
ob_pleurotus_eryngii_1.rotation_euler = (-0.1305, -0.1347, -0.797)
ob_pleurotus_eryngii_1.lineart.crease_threshold = 0.0
_vg = ob_pleurotus_eryngii_1.vertex_groups.new(name='TOP')
_vg = ob_pleurotus_eryngii_1.vertex_groups.new(name='out')
_m = ob_pleurotus_eryngii_1.modifiers.new('Subsurf', 'SUBSURF')
_m.uv_smooth = 'PRESERVE_CORNERS'
_m.quality = 2
_m.levels = 2
_m.show_only_control_edges = False
ob_lamp_001.location = (5.735, -10.86, 0.9067)
ob_lamp_001.rotation_euler = (-1.12, 0.5218, 2.53)
ob_lamp_001.lock_rotations_4d = False
ob_lamp_001.empty_display_type = 'ARROWS'
ob_lamp_001.color = (0.0, 0.0, 0.0, 0.0)
ob_lamp_001.lineart.crease_threshold = 0.0
ob_lamp.location = (-7.188, -8.551, 4.967)
ob_lamp.rotation_euler = (-1.12, 0.5218, 2.53)
ob_lamp.lock_rotations_4d = False
ob_lamp.empty_display_type = 'ARROWS'
ob_lamp.color = (0.0, 0.0, 0.0, 0.0)
ob_lamp.lineart.crease_threshold = 0.0

# ---- collection membership
col_collection_1.objects.link(ob_camera)
col_collection_1.objects.link(ob_hemi)
col_collection_1.objects.link(ob_sun)
col_collection_1.objects.link(ob_pleurotus_eryngii_3)
col_collection_1.objects.link(ob_pleurotus_eryngii_2)
col_collection_1.objects.link(ob_pleurotus_eryngii_1)
col_collection_1.objects.link(ob_lamp_001)
col_collection_1.objects.link(ob_lamp)

# ---- scene / render settings (as saved in the file)
scene.camera = ob_camera
scene.frame_start = 180; scene.frame_end = 250; scene.frame_set(217)
scene.render.engine = 'BLENDER_EEVEE_NEXT'
scene.render.dither_intensity = 0.0
scene.render.film_transparent = True
scene.cycles.use_denoising = False
scene.cycles.samples = 10
scene.cycles.sampling_pattern = 'TABULATED_SOBOL'
scene.cycles.light_sampling_threshold = 0.0
scene.cycles.use_adaptive_sampling = False
scene.cycles.use_light_tree = False
scene.cycles.blur_glossy = 0.0
scene.cycles.pixel_filter_type = 'GAUSSIAN'
scene.cycles.sample_clamp_indirect = 0.0
scene.view_settings.view_transform = 'Standard'
bpy.context.view_layer.update()
